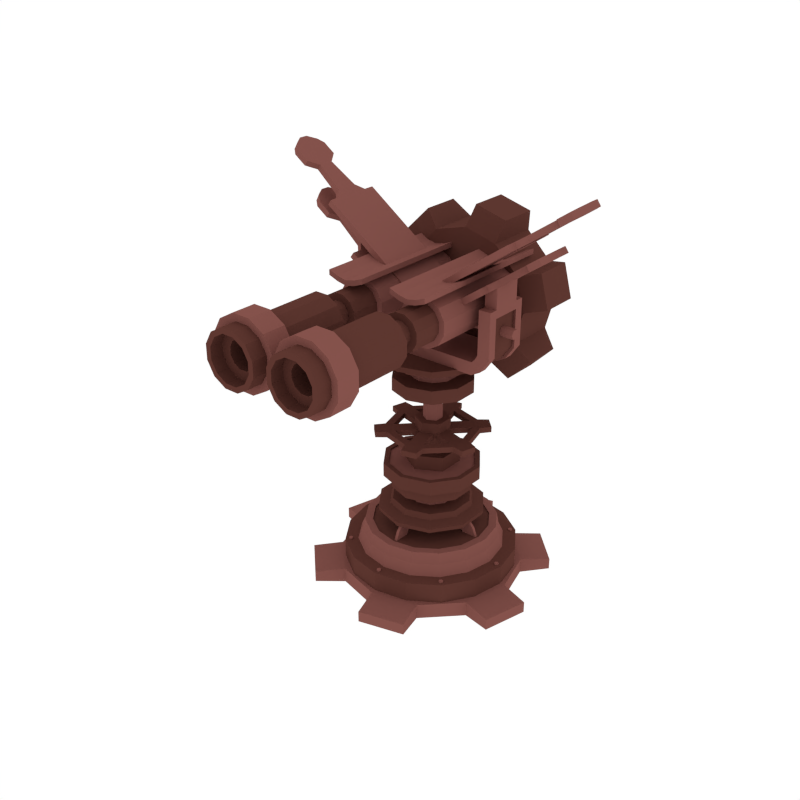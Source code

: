 # Source: Bomber_1.blend  (saved by Blender 2.79.0; exported with 4.5.12 LTS)
import bpy
from mathutils import Matrix  # noqa: F401  (used for matrix-valued properties, if any)

bpy.ops.wm.read_factory_settings(use_empty=True)
scene = bpy.context.scene
scene.name = 'Scene'

# ---- collections
col_collection_1 = bpy.data.collections.new('Collection 1'); scene.collection.children.link(col_collection_1)

# ---- materials (node trees are filled in below, after node groups)
mat_light = bpy.data.materials.new('Light')
mat_light.alpha_threshold = 0.0
mat_light.diffuse_color = (0.233, 0.08512, 0.07147, 1.0)
mat_light.roughness = 0.5
mat_dark = bpy.data.materials.new('Dark')
mat_dark.alpha_threshold = 0.0
mat_dark.diffuse_color = (0.1107, 0.03844, 0.02956, 1.0)
mat_dark.roughness = 0.5

# ---- material node trees

# ---- world
world_world = bpy.data.worlds.new('World'); scene.world = world_world
world_world.color = (1.0, 1.0, 1.0)
world_world.use_sun_shadow = False
world_world.sun_shadow_jitter_overblur = 0.0
world_world.cycles.sampling_method = 'NONE'
world_world.cycles.sample_map_resolution = 256

# ---- meshes
me_cylinder_136 = bpy.data.meshes.new('Cylinder.136')
me_cylinder_136.from_pydata([(-0.3187, -0.3363, 0.1529), (-0.3187, -0.3363, 0.167), (-0.3307, -0.3395, 0.1529), (-0.3307, -0.3395, 0.167), (-0.3395, -0.3307, 0.1529), (-0.3395, -0.3307, 0.167), (-0.3363, -0.3188, 0.1529), (-0.3363, -0.3188, 0.167), (-0.3243, -0.3155, 0.1529), (-0.3243, -0.3155, 0.167), (-0.3155, -0.3243, 0.1529), (-0.3155, -0.3243, 0.167), (0.3188, 0.3363, 0.1529), (0.3188, 0.3363, 0.167), (0.3307, 0.3395, 0.1529), (0.3307, 0.3395, 0.167), (0.3395, 0.3307, 0.1529), (0.3395, 0.3307, 0.167), (0.3363, 0.3187, 0.1529), (0.3363, 0.3187, 0.167), (0.3243, 0.3155, 0.1529), (0.3243, 0.3155, 0.167), (0.3155, 0.3243, 0.1529), (0.3155, 0.3243, 0.167), (-0.3363, 0.3187, 0.1529), (-0.3363, 0.3187, 0.167), (-0.3395, 0.3307, 0.1529), (-0.3395, 0.3307, 0.167), (-0.3307, 0.3395, 0.1529), (-0.3307, 0.3395, 0.167), (-0.3187, 0.3363, 0.1529), (-0.3187, 0.3363, 0.167), (-0.3155, 0.3243, 0.1529), (-0.3155, 0.3243, 0.167), (-0.3243, 0.3155, 0.1529), (-0.3243, 0.3155, 0.167), (0.3363, -0.3188, 0.1529), (0.3363, -0.3188, 0.167), (0.3395, -0.3307, 0.1529), (0.3395, -0.3307, 0.167), (0.3307, -0.3395, 0.1529), (0.3307, -0.3395, 0.167), (0.3187, -0.3363, 0.1529), (0.3187, -0.3363, 0.167), (0.3155, -0.3243, 0.1529), (0.3155, -0.3243, 0.167), (0.3243, -0.3155, 0.1529), (0.3243, -0.3155, 0.167), (0.01239, -0.4632, 0.1529), (0.01239, -0.4632, 0.167), (0.006193, -0.4739, 0.1529), (0.006193, -0.4739, 0.167), (-0.006194, -0.4739, 0.1529), (-0.006194, -0.4739, 0.167), (-0.01239, -0.4632, 0.1529), (-0.01239, -0.4632, 0.167), (-0.006194, -0.4524, 0.1529), (-0.006194, -0.4524, 0.167), (0.006193, -0.4524, 0.1529), (0.006193, -0.4524, 0.167), (-0.01239, 0.4632, 0.1529), (-0.01239, 0.4632, 0.167), (-0.006193, 0.4739, 0.1529), (-0.006193, 0.4739, 0.167), (0.006194, 0.4739, 0.1529), (0.006194, 0.4739, 0.167), (0.01239, 0.4632, 0.1529), (0.01239, 0.4632, 0.167), (0.006194, 0.4524, 0.1529), (0.006194, 0.4524, 0.167), (-0.006193, 0.4524, 0.1529), (-0.006193, 0.4524, 0.167), (-0.4632, -0.01239, 0.1529), (-0.4632, -0.01239, 0.167), (-0.4739, -0.006195, 0.1529), (-0.4739, -0.006195, 0.167), (-0.4739, 0.006192, 0.1529), (-0.4739, 0.006192, 0.167), (-0.4632, 0.01239, 0.1529), (-0.4632, 0.01239, 0.167), (-0.4524, 0.006192, 0.1529), (-0.4524, 0.006192, 0.167), (-0.4524, -0.006195, 0.1529), (-0.4524, -0.006195, 0.167), (0.4632, 0.01239, 0.1529), (0.4632, 0.01239, 0.167), (0.4739, 0.006192, 0.1529), (0.4739, 0.006192, 0.167), (0.4739, -0.006195, 0.1529), (0.4739, -0.006195, 0.167), (0.4632, -0.01239, 0.1529), (0.4632, -0.01239, 0.167), (0.4524, -0.006195, 0.1529), (0.4524, -0.006195, 0.167), (0.4524, 0.006192, 0.1529), (0.4524, 0.006192, 0.167), (-5.31e-09, 0.5243, -0.0436), (-5.31e-09, 0.5243, 0.0436), (0.2622, 0.4541, -0.0436), (0.2622, 0.4541, 0.0436), (0.4541, 0.2622, -0.0436), (0.4541, 0.2622, 0.0436), (0.5243, -1.916e-06, -0.0436), (0.5243, -1.916e-06, 0.0436), (0.4541, -0.2622, -0.0436), (0.4541, -0.2622, 0.0436), (0.2622, -0.4541, -0.0436), (0.2622, -0.4541, 0.0436), (7.386e-08, -0.5243, -0.0436), (7.386e-08, -0.5243, 0.0436), (-0.2622, -0.4541, -0.0436), (-0.2622, -0.4541, 0.0436), (-0.4541, -0.2622, -0.0436), (-0.4541, -0.2622, 0.0436), (-0.5243, -2.137e-06, -0.0436), (-0.5243, -2.137e-06, 0.0436), (-0.4541, 0.2622, -0.0436), (-0.4541, 0.2622, 0.0436), (-0.2622, 0.4541, -0.0436), (-0.2622, 0.4541, 0.0436), (-0.04622, 0.6884, -0.0321), (-0.04622, 0.6884, 0.0321), (0.3842, 0.573, 0.0321), (0.3842, 0.573, -0.0321), (0.573, 0.3842, -0.0321), (0.573, 0.3842, 0.0321), (0.6884, -0.04623, 0.0321), (0.6884, -0.04623, -0.0321), (0.6193, -0.3042, -0.0321), (0.6193, -0.3042, 0.0321), (0.3042, -0.6193, 0.0321), (0.3042, -0.6193, -0.0321), (0.04622, -0.6884, -0.0321), (0.04622, -0.6884, 0.0321), (-0.3842, -0.573, 0.0321), (-0.3842, -0.573, -0.0321), (-0.573, -0.3842, -0.0321), (-0.573, -0.3842, 0.0321), (-0.6884, 0.04622, 0.0321), (-0.6884, 0.04622, -0.0321), (-0.6193, 0.3042, -0.0321), (-0.6193, 0.3042, 0.0321), (-0.3042, 0.6193, 0.0321), (-0.3042, 0.6193, -0.0321), (-2.846e-10, 0.3036, 0.3691), (-4.52e-10, 0.3092, 0.395), (0.1785, 0.2456, 0.3691), (0.1818, 0.2502, 0.395), (0.2888, 0.09383, 0.3691), (0.2941, 0.09556, 0.395), (0.2888, -0.09383, 0.3691), (0.2941, -0.09557, 0.395), (0.1785, -0.2456, 0.3691), (0.1818, -0.2502, 0.395), (-2.683e-08, -0.3036, 0.3691), (-2.749e-08, -0.3093, 0.395), (-0.1785, -0.2456, 0.3691), (-0.1818, -0.2502, 0.395), (-0.2888, -0.09383, 0.3691), (-0.2941, -0.09557, 0.395), (-0.2888, 0.09383, 0.3691), (-0.2941, 0.09556, 0.395), (-0.1785, 0.2456, 0.3691), (-0.1818, 0.2502, 0.395), (0.1426, 0.1963, 0.4113), (1.534e-09, 0.2426, 0.4113), (0.2307, 0.07497, 0.4113), (0.2307, -0.07497, 0.4113), (0.1426, -0.1963, 0.4113), (-1.968e-08, -0.2426, 0.4113), (-0.1426, -0.1963, 0.4113), (-0.2307, -0.07497, 0.4113), (-0.2307, 0.07497, 0.4113), (-0.1426, 0.1963, 0.4113), (0.1334, 0.1836, 0.4409), (1.435e-09, 0.227, 0.4409), (0.2158, 0.07013, 0.4409), (0.2158, -0.07014, 0.4409), (0.1334, -0.1836, 0.4409), (-1.841e-08, -0.227, 0.4409), (-0.1334, -0.1836, 0.4409), (-0.2158, -0.07014, 0.4409), (-0.2158, 0.07013, 0.4409), (-0.1334, 0.1836, 0.4409), (0.07729, 0.1064, 0.4409), (8.314e-10, 0.1315, 0.4409), (0.1251, 0.04063, 0.4409), (0.1251, -0.04064, 0.4409), (0.07729, -0.1064, 0.4409), (-1.066e-08, -0.1315, 0.4409), (-0.07729, -0.1064, 0.4409), (-0.1251, -0.04064, 0.4409), (-0.1251, 0.04063, 0.4409), (-0.07729, 0.1064, 0.4409), (0.07729, 0.1064, 0.5145), (8.314e-10, 0.1315, 0.5145), (0.1251, 0.04063, 0.5145), (0.1251, -0.04064, 0.5145), (0.07729, -0.1064, 0.5145), (-1.066e-08, -0.1315, 0.5145), (-0.07729, -0.1064, 0.5145), (-0.1251, -0.04064, 0.5145), (-0.1251, 0.04063, 0.5145), (-0.07729, 0.1064, 0.5145), (0.1356, 0.1867, 0.5145), (1.459e-09, 0.2307, 0.5145), (0.2194, 0.0713, 0.5145), (0.2194, -0.0713, 0.5145), (0.1356, -0.1867, 0.5145), (-1.871e-08, -0.2307, 0.5145), (-0.1356, -0.1867, 0.5145), (-0.2194, -0.0713, 0.5145), (-0.2194, 0.0713, 0.5145), (-0.1356, 0.1867, 0.5145), (0.1356, 0.1867, 0.5919), (1.459e-09, 0.2307, 0.5919), (0.2194, 0.0713, 0.5919), (0.2194, -0.0713, 0.5919), (0.1356, -0.1867, 0.5919), (-1.871e-08, -0.2307, 0.5919), (-0.1356, -0.1867, 0.5919), (-0.2194, -0.0713, 0.5919), (-0.2194, 0.0713, 0.5919), (-0.1356, 0.1867, 0.5919), (0.1646, 0.2265, 0.5938), (1.77e-09, 0.28, 0.5938), (0.2663, 0.08653, 0.5938), (0.2663, -0.08653, 0.5938), (0.1646, -0.2265, 0.5938), (-2.271e-08, -0.28, 0.5938), (-0.1646, -0.2265, 0.5938), (-0.2663, -0.08653, 0.5938), (-0.2663, 0.08653, 0.5938), (-0.1646, 0.2265, 0.5938), (0.1646, 0.2265, 0.6744), (1.77e-09, 0.28, 0.6744), (0.2663, 0.08653, 0.6744), (0.2663, -0.08653, 0.6744), (0.1646, -0.2265, 0.6744), (-2.271e-08, -0.28, 0.6744), (-0.1646, -0.2265, 0.6744), (-0.2663, -0.08653, 0.6744), (-0.2663, 0.08653, 0.6744), (-0.1646, 0.2265, 0.6744), (0.1472, 0.2026, 0.6744), (1.583e-09, 0.2504, 0.6744), (0.2381, 0.07738, 0.6744), (0.2381, -0.07738, 0.6744), (0.1472, -0.2026, 0.6744), (-2.031e-08, -0.2504, 0.6744), (-0.1472, -0.2026, 0.6744), (-0.2381, -0.07738, 0.6744), (-0.2381, 0.07738, 0.6744), (-0.1472, 0.2026, 0.6744), (0.1472, 0.2026, 0.666), (1.583e-09, 0.2504, 0.666), (0.2381, 0.07738, 0.666), (0.2381, -0.07738, 0.666), (0.1472, -0.2026, 0.666), (-2.031e-08, -0.2504, 0.666), (-0.1472, -0.2026, 0.666), (-0.2381, -0.07738, 0.666), (-0.2381, 0.07738, 0.666), (-0.1472, 0.2026, 0.666), (0.008337, -0.3187, 0.2775), (0.008337, -0.2498, 0.3951), (-0.008337, -0.3187, 0.2775), (-0.008337, -0.2498, 0.3951), (0.008337, -0.229, 0.2775), (0.008337, -0.1602, 0.3951), (-0.008337, -0.229, 0.2775), (-0.008337, -0.1602, 0.3951), (0.008337, -0.2467, 0.3817), (-0.008337, -0.2467, 0.3817), (-0.008337, -0.157, 0.3817), (0.008337, -0.157, 0.3817), (-0.008337, -0.2981, 0.3296), (-0.008337, -0.2084, 0.3296), (0.008337, -0.2084, 0.3296), (0.008337, -0.2981, 0.3296), (0.3187, 0.008335, 0.2775), (0.2498, 0.008335, 0.3951), (0.3187, -0.008339, 0.2775), (0.2498, -0.008339, 0.3951), (0.229, 0.008335, 0.2775), (0.1602, 0.008335, 0.3951), (0.229, -0.008339, 0.2775), (0.1602, -0.008339, 0.3951), (0.2467, 0.008335, 0.3817), (0.2467, -0.008339, 0.3817), (0.157, -0.008339, 0.3817), (0.157, 0.008335, 0.3817), (0.2981, -0.008339, 0.3296), (0.2084, -0.008339, 0.3296), (0.2084, 0.008335, 0.3296), (0.2981, 0.008335, 0.3296), (-0.008337, 0.3187, 0.2775), (-0.008337, 0.2498, 0.3951), (0.008337, 0.3187, 0.2775), (0.008337, 0.2498, 0.3951), (-0.008337, 0.229, 0.2775), (-0.008337, 0.1601, 0.3951), (0.008337, 0.229, 0.2775), (0.008337, 0.1601, 0.3951), (-0.008337, 0.2467, 0.3817), (0.008337, 0.2467, 0.3817), (0.008337, 0.157, 0.3817), (-0.008337, 0.157, 0.3817), (0.008337, 0.2981, 0.3296), (0.008337, 0.2084, 0.3296), (-0.008337, 0.2084, 0.3296), (-0.008337, 0.2981, 0.3296), (-0.3187, -0.008339, 0.2775), (-0.2498, -0.008339, 0.3951), (-0.3187, 0.008335, 0.2775), (-0.2498, 0.008335, 0.3951), (-0.229, -0.008339, 0.2775), (-0.1602, -0.008339, 0.3951), (-0.229, 0.008335, 0.2775), (-0.1602, 0.008335, 0.3951), (-0.2467, -0.008339, 0.3817), (-0.2467, 0.008335, 0.3817), (-0.157, 0.008335, 0.3817), (-0.157, -0.008339, 0.3817), (-0.2981, 0.008335, 0.3296), (-0.2084, 0.008335, 0.3296), (-0.2084, -0.008339, 0.3296), (-0.2981, -0.008339, 0.3296), (0.0, 0.4957, -0.02601), (0.0, 0.4957, 0.1584), (0.1897, 0.4579, -0.02601), (0.1897, 0.4579, 0.1584), (0.3505, 0.3505, -0.02601), (0.3505, 0.3505, 0.1584), (0.4579, 0.1897, -0.02601), (0.4579, 0.1897, 0.1584), (0.4957, -1.929e-06, -0.02601), (0.4957, -1.929e-06, 0.1584), (0.4579, -0.1897, -0.02601), (0.4579, -0.1897, 0.1584), (0.3505, -0.3505, -0.02601), (0.3505, -0.3505, 0.1584), (0.1897, -0.4579, -0.02601), (0.1897, -0.4579, 0.1584), (7.485e-08, -0.4957, -0.02601), (7.485e-08, -0.4957, 0.1584), (-0.1897, -0.4579, -0.02601), (-0.1897, -0.4579, 0.1584), (-0.3505, -0.3505, -0.02601), (-0.3505, -0.3505, 0.1584), (-0.4579, -0.1897, -0.02601), (-0.4579, -0.1897, 0.1584), (-0.4957, -1.901e-06, -0.02601), (-0.4957, -1.901e-06, 0.1584), (-0.4579, 0.1897, -0.02601), (-0.4579, 0.1897, 0.1584), (-0.3505, 0.3505, -0.02601), (-0.3505, 0.3505, 0.1584), (-0.1897, 0.4579, -0.02601), (-0.1897, 0.4579, 0.1584), (0.1609, 0.3885, 0.1589), (0.0, 0.4205, 0.1589), (0.2974, 0.2974, 0.1589), (0.3885, 0.1609, 0.1589), (0.4206, -1.926e-06, 0.1589), (0.3885, -0.1609, 0.1589), (0.2974, -0.2974, 0.1589), (0.1609, -0.3885, 0.1589), (6.35e-08, -0.4206, 0.1589), (-0.1609, -0.3885, 0.1589), (-0.2974, -0.2974, 0.1589), (-0.3885, -0.1609, 0.1589), (-0.4206, -1.902e-06, 0.1589), (-0.3885, 0.1609, 0.1589), (-0.2974, 0.2974, 0.1589), (-0.1609, 0.3885, 0.1589), (0.1502, 0.3626, 0.2191), (-2.006e-10, 0.3925, 0.2191), (0.2775, 0.2775, 0.2191), (0.3626, 0.1502, 0.2191), (0.3925, -1.925e-06, 0.2191), (0.3626, -0.1502, 0.2191), (0.2775, -0.2775, 0.2191), (0.1502, -0.3626, 0.2191), (5.907e-08, -0.3925, 0.2191), (-0.1502, -0.3626, 0.2191), (-0.2775, -0.2775, 0.2191), (-0.3626, -0.1502, 0.2191), (-0.3925, -1.903e-06, 0.2191), (-0.3626, 0.1502, 0.2191), (-0.2775, 0.2775, 0.2191), (-0.1502, 0.3626, 0.2191), (0.1456, 0.3514, 0.2863), (-3.105e-12, 0.3804, 0.2863), (0.269, 0.269, 0.2863), (0.3514, 0.1456, 0.2863), (0.3804, -1.924e-06, 0.2863), (0.3514, -0.1456, 0.2863), (0.269, -0.269, 0.2863), (0.1456, -0.3514, 0.2863), (5.743e-08, -0.3804, 0.2863), (-0.1456, -0.3514, 0.2863), (-0.269, -0.269, 0.2863), (-0.3514, -0.1456, 0.2863), (-0.3804, -1.903e-06, 0.2863), (-0.3514, 0.1456, 0.2863), (-0.269, 0.269, 0.2863), (-0.1456, 0.3514, 0.2863), (0.1285, 0.3103, 0.2863), (-2.742e-12, 0.3359, 0.2863), (0.2375, 0.2375, 0.2863), (0.3103, 0.1285, 0.2863), (0.3359, -1.922e-06, 0.2863), (0.3103, -0.1285, 0.2863), (0.2375, -0.2375, 0.2863), (0.1285, -0.3103, 0.2863), (5.072e-08, -0.3359, 0.2863), (-0.1285, -0.3103, 0.2863), (-0.2375, -0.2375, 0.2863), (-0.3103, -0.1285, 0.2863), (-0.3359, -1.903e-06, 0.2863), (-0.3103, 0.1285, 0.2863), (-0.2375, 0.2375, 0.2863), (-0.1285, 0.3103, 0.2863), (0.1285, 0.3103, 0.2791), (-2.742e-12, 0.3359, 0.2791), (0.2375, 0.2375, 0.2791), (0.3103, 0.1285, 0.2791), (0.3359, -1.922e-06, 0.2791), (0.3103, -0.1285, 0.2791), (0.2375, -0.2375, 0.2791), (0.1285, -0.3103, 0.2791), (5.072e-08, -0.3359, 0.2791), (-0.1285, -0.3103, 0.2791), (-0.2375, -0.2375, 0.2791), (-0.3103, -0.1285, 0.2791), (-0.3359, -1.903e-06, 0.2791), (-0.3103, 0.1285, 0.2791), (-0.2375, 0.2375, 0.2791), (-0.1285, 0.3103, 0.2791)], [], [(0, 1, 3, 2), (2, 3, 5, 4), (4, 5, 7, 6), (6, 7, 9, 8), (3, 1, 11, 9, 7, 5), (8, 9, 11, 10), (10, 11, 1, 0), (12, 13, 15, 14), (14, 15, 17, 16), (16, 17, 19, 18), (18, 19, 21, 20), (15, 13, 23, 21, 19, 17), (20, 21, 23, 22), (22, 23, 13, 12), (24, 25, 27, 26), (26, 27, 29, 28), (28, 29, 31, 30), (30, 31, 33, 32), (27, 25, 35, 33, 31, 29), (32, 33, 35, 34), (34, 35, 25, 24), (36, 37, 39, 38), (38, 39, 41, 40), (40, 41, 43, 42), (42, 43, 45, 44), (39, 37, 47, 45, 43, 41), (44, 45, 47, 46), (46, 47, 37, 36), (48, 49, 51, 50), (50, 51, 53, 52), (52, 53, 55, 54), (54, 55, 57, 56), (51, 49, 59, 57, 55, 53), (56, 57, 59, 58), (58, 59, 49, 48), (60, 61, 63, 62), (62, 63, 65, 64), (64, 65, 67, 66), (66, 67, 69, 68), (63, 61, 71, 69, 67, 65), (68, 69, 71, 70), (70, 71, 61, 60), (72, 73, 75, 74), (74, 75, 77, 76), (76, 77, 79, 78), (78, 79, 81, 80), (75, 73, 83, 81, 79, 77), (80, 81, 83, 82), (82, 83, 73, 72), (84, 85, 87, 86), (86, 87, 89, 88), (88, 89, 91, 90), (90, 91, 93, 92), (87, 85, 95, 93, 91, 89), (92, 93, 95, 94), (94, 95, 85, 84), (96, 97, 99, 98), (115, 117, 141, 138), (100, 101, 103, 102), (110, 111, 134, 135), (104, 105, 107, 106), (101, 100, 124, 125), (108, 109, 111, 110), (116, 114, 139, 140), (112, 113, 115, 114), (119, 97, 121, 142), (99, 97, 119, 117, 115, 113, 111, 109, 107, 105, 103, 101), (116, 117, 119, 118), (99, 101, 125, 122), (96, 98, 100, 102, 104, 106, 108, 110, 112, 114, 116, 118), (123, 122, 125, 124), (127, 126, 129, 128), (131, 130, 133, 132), (135, 134, 137, 136), (139, 138, 141, 140), (143, 142, 121, 120), (112, 110, 135, 136), (106, 107, 130, 131), (117, 116, 140, 141), (111, 113, 137, 134), (108, 106, 131, 132), (102, 103, 126, 127), (113, 112, 136, 137), (97, 96, 120, 121), (107, 109, 133, 130), (104, 102, 127, 128), (98, 99, 122, 123), (109, 108, 132, 133), (118, 119, 142, 143), (103, 105, 129, 126), (100, 98, 123, 124), (96, 118, 143, 120), (105, 104, 128, 129), (114, 115, 138, 139), (144, 145, 147, 146), (146, 147, 149, 148), (148, 149, 151, 150), (150, 151, 153, 152), (152, 153, 155, 154), (154, 155, 157, 156), (156, 157, 159, 158), (158, 159, 161, 160), (159, 157, 170, 171), (160, 161, 163, 162), (162, 163, 145, 144), (144, 146, 148, 150, 152, 154, 156, 158, 160, 162), (172, 171, 181, 182), (157, 155, 169, 170), (155, 153, 168, 169), (153, 151, 167, 168), (147, 145, 165, 164), (151, 149, 166, 167), (149, 147, 164, 166), (145, 163, 173, 165), (163, 161, 172, 173), (161, 159, 171, 172), (177, 176, 186, 187), (169, 168, 178, 179), (166, 164, 174, 176), (173, 172, 182, 183), (170, 169, 179, 180), (167, 166, 176, 177), (165, 173, 183, 175), (171, 170, 180, 181), (168, 167, 177, 178), (164, 165, 175, 174), (191, 190, 200, 201), (175, 183, 193, 185), (181, 180, 190, 191), (178, 177, 187, 188), (174, 175, 185, 184), (182, 181, 191, 192), (179, 178, 188, 189), (176, 174, 184, 186), (183, 182, 192, 193), (180, 179, 189, 190), (198, 197, 207, 208), (188, 187, 197, 198), (184, 185, 195, 194), (192, 191, 201, 202), (189, 188, 198, 199), (186, 184, 194, 196), (193, 192, 202, 203), (190, 189, 199, 200), (187, 186, 196, 197), (185, 193, 203, 195), (204, 205, 215, 214), (194, 195, 205, 204), (202, 201, 211, 212), (199, 198, 208, 209), (196, 194, 204, 206), (203, 202, 212, 213), (200, 199, 209, 210), (197, 196, 206, 207), (195, 203, 213, 205), (201, 200, 210, 211), (222, 221, 231, 232), (212, 211, 221, 222), (209, 208, 218, 219), (206, 204, 214, 216), (213, 212, 222, 223), (210, 209, 219, 220), (207, 206, 216, 217), (205, 213, 223, 215), (211, 210, 220, 221), (208, 207, 217, 218), (229, 228, 238, 239), (219, 218, 228, 229), (216, 214, 224, 226), (223, 222, 232, 233), (220, 219, 229, 230), (217, 216, 226, 227), (215, 223, 233, 225), (221, 220, 230, 231), (218, 217, 227, 228), (214, 215, 225, 224), (241, 240, 250, 251), (226, 224, 234, 236), (233, 232, 242, 243), (230, 229, 239, 240), (227, 226, 236, 237), (225, 233, 243, 235), (231, 230, 240, 241), (228, 227, 237, 238), (224, 225, 235, 234), (232, 231, 241, 242), (248, 247, 257, 258), (238, 237, 247, 248), (234, 235, 245, 244), (242, 241, 251, 252), (239, 238, 248, 249), (236, 234, 244, 246), (243, 242, 252, 253), (240, 239, 249, 250), (237, 236, 246, 247), (235, 243, 253, 245), (254, 255, 263, 262, 261, 260, 259, 258, 257, 256), (244, 245, 255, 254), (252, 251, 261, 262), (249, 248, 258, 259), (246, 244, 254, 256), (253, 252, 262, 263), (250, 249, 259, 260), (247, 246, 256, 257), (245, 253, 263, 255), (251, 250, 260, 261), (272, 265, 267, 273), (273, 267, 271, 274), (274, 271, 269, 275), (275, 269, 265, 272), (264, 279, 276, 266), (271, 267, 265, 269), (278, 275, 272, 279), (277, 274, 275, 278), (276, 273, 274, 277), (279, 272, 273, 276), (266, 276, 277, 270), (270, 277, 278, 268), (268, 278, 279, 264), (288, 281, 283, 289), (289, 283, 287, 290), (290, 287, 285, 291), (291, 285, 281, 288), (280, 295, 292, 282), (287, 283, 281, 285), (294, 291, 288, 295), (293, 290, 291, 294), (292, 289, 290, 293), (295, 288, 289, 292), (282, 292, 293, 286), (286, 293, 294, 284), (284, 294, 295, 280), (304, 297, 299, 305), (305, 299, 303, 306), (306, 303, 301, 307), (307, 301, 297, 304), (296, 311, 308, 298), (303, 299, 297, 301), (310, 307, 304, 311), (309, 306, 307, 310), (308, 305, 306, 309), (311, 304, 305, 308), (298, 308, 309, 302), (302, 309, 310, 300), (300, 310, 311, 296), (320, 313, 315, 321), (321, 315, 319, 322), (322, 319, 317, 323), (323, 317, 313, 320), (312, 327, 324, 314), (319, 315, 313, 317), (326, 323, 320, 327), (325, 322, 323, 326), (324, 321, 322, 325), (327, 320, 321, 324), (314, 324, 325, 318), (318, 325, 326, 316), (316, 326, 327, 312), (328, 329, 331, 330), (330, 331, 333, 332), (332, 333, 335, 334), (334, 335, 337, 336), (336, 337, 339, 338), (338, 339, 341, 340), (340, 341, 343, 342), (342, 343, 345, 344), (344, 345, 347, 346), (346, 347, 349, 348), (348, 349, 351, 350), (350, 351, 353, 352), (352, 353, 355, 354), (354, 355, 357, 356), (335, 333, 362, 363), (356, 357, 359, 358), (358, 359, 329, 328), (328, 330, 332, 334, 336, 338, 340, 342, 344, 346, 348, 350, 352, 354, 356, 358), (373, 372, 388, 389), (345, 343, 367, 368), (331, 329, 361, 360), (355, 353, 372, 373), (341, 339, 365, 366), (351, 349, 370, 371), (329, 359, 375, 361), (337, 335, 363, 364), (347, 345, 368, 369), (357, 355, 373, 374), (333, 331, 360, 362), (343, 341, 366, 367), (353, 351, 371, 372), (339, 337, 364, 365), (349, 347, 369, 370), (359, 357, 374, 375), (379, 378, 394, 395), (366, 365, 381, 382), (374, 373, 389, 390), (367, 366, 382, 383), (375, 374, 390, 391), (368, 367, 383, 384), (360, 361, 377, 376), (361, 375, 391, 377), (369, 368, 384, 385), (362, 360, 376, 378), (370, 369, 385, 386), (363, 362, 378, 379), (371, 370, 386, 387), (364, 363, 379, 380), (372, 371, 387, 388), (365, 364, 380, 381), (397, 396, 412, 413), (387, 386, 402, 403), (380, 379, 395, 396), (388, 387, 403, 404), (381, 380, 396, 397), (389, 388, 404, 405), (382, 381, 397, 398), (390, 389, 405, 406), (383, 382, 398, 399), (391, 390, 406, 407), (384, 383, 399, 400), (376, 377, 393, 392), (377, 391, 407, 393), (385, 384, 400, 401), (378, 376, 392, 394), (386, 385, 401, 402), (418, 417, 433, 434), (405, 404, 420, 421), (398, 397, 413, 414), (406, 405, 421, 422), (399, 398, 414, 415), (407, 406, 422, 423), (400, 399, 415, 416), (392, 393, 409, 408), (393, 407, 423, 409), (401, 400, 416, 417), (394, 392, 408, 410), (402, 401, 417, 418), (395, 394, 410, 411), (403, 402, 418, 419), (396, 395, 411, 412), (404, 403, 419, 420), (424, 425, 439, 438, 437, 436, 435, 434, 433, 432, 431, 430, 429, 428, 427, 426), (411, 410, 426, 427), (419, 418, 434, 435), (412, 411, 427, 428), (420, 419, 435, 436), (413, 412, 428, 429), (421, 420, 436, 437), (414, 413, 429, 430), (422, 421, 437, 438), (415, 414, 430, 431), (423, 422, 438, 439), (416, 415, 431, 432), (408, 409, 425, 424), (409, 423, 439, 425), (417, 416, 432, 433), (410, 408, 424, 426)])
me_cylinder_136.polygons.foreach_set('material_index', [0, 0, 0, 0, 0, 0, 0, 0, 0, 0, 0, 0, 0, 0, 0, 0, 0, 0, 0, 0, 0, 0, 0, 0, 0, 0, 0, 0, 0, 0, 0, 0, 0, 0, 0, 0, 0, 0, 0, 0, 0, 0, 0, 0, 0, 0, 0, 0, 0, 0, 0, 0, 0, 0, 0, 0, 0, 0, 0, 0, 0, 0, 0, 0, 0, 0, 0, 0, 0, 0, 0, 0, 0, 0, 0, 0, 0, 0, 0, 0, 0, 0, 0, 0, 0, 0, 0, 0, 0, 0, 0, 0, 0, 0, 1, 1, 1, 1, 1, 1, 1, 1, 1, 1, 1, 1, 1, 1, 1, 1, 1, 1, 1, 1, 1, 1, 1, 1, 1, 1, 1, 1, 1, 1, 1, 1, 0, 1, 1, 1, 1, 1, 1, 1, 1, 1, 1, 0, 0, 0, 0, 0, 0, 0, 0, 0, 1, 1, 1, 1, 1, 1, 1, 1, 1, 1, 1, 1, 1, 1, 1, 1, 1, 1, 1, 1, 1, 1, 1, 1, 1, 1, 1, 1, 1, 1, 1, 1, 1, 1, 1, 1, 1, 1, 1, 1, 1, 1, 1, 1, 1, 1, 1, 1, 1, 1, 0, 1, 1, 1, 1, 1, 1, 1, 1, 1, 0, 0, 0, 0, 0, 0, 0, 0, 0, 0, 0, 0, 0, 0, 0, 0, 0, 0, 0, 0, 0, 0, 0, 0, 0, 0, 0, 0, 0, 0, 0, 0, 0, 0, 0, 0, 0, 0, 0, 0, 0, 0, 0, 0, 0, 0, 0, 0, 0, 0, 0, 0, 1, 1, 1, 1, 1, 1, 1, 1, 1, 1, 1, 1, 1, 1, 1, 1, 1, 1, 0, 1, 1, 1, 1, 1, 1, 1, 1, 1, 1, 1, 1, 1, 1, 1, 0, 0, 0, 0, 0, 0, 0, 0, 0, 0, 0, 0, 0, 0, 0, 0, 0, 0, 0, 0, 0, 0, 0, 0, 0, 0, 0, 0, 0, 0, 0, 0, 0, 0, 0, 0, 0, 0, 0, 0, 0, 0, 0, 0, 0, 0, 0, 0, 1, 0, 0, 0, 0, 0, 0, 0, 0, 0, 0, 0, 0, 0, 0, 0])
me_cylinder_136.materials.append(mat_light)
me_cylinder_136.materials.append(mat_dark)
me_cylinder_136.use_remesh_preserve_volume = False
me_cylinder_136.use_remesh_preserve_attributes = False
me_cylinder_136.use_mirror_vertex_groups = False
me_cylinder_136.update()
me_cylinder_200 = bpy.data.meshes.new('Cylinder.200')
me_cylinder_200.from_pydata([(-4.98e-08, 0.2542, -0.3865), (-4.98e-08, 0.5579, -0.3865), (0.1929, 0.2542, -0.3348), (0.1929, 0.5579, -0.3348), (0.3342, 0.2542, -0.1936), (0.3342, 0.5579, -0.1936), (0.3859, 0.2542, -0.0006191), (0.3859, 0.5579, -0.0006193), (0.3342, 0.2542, 0.1923), (0.3342, 0.5579, 0.1923), (0.1929, 0.2542, 0.3336), (0.1929, 0.5579, 0.3336), (8.468e-09, 0.2542, 0.3853), (8.468e-09, 0.5579, 0.3853), (-0.1929, 0.2542, 0.3336), (-0.1929, 0.5579, 0.3336), (-0.3342, 0.2542, 0.1923), (-0.3342, 0.5579, 0.1923), (-0.3859, 0.2542, -0.000619), (-0.3859, 0.5579, -0.000619), (-0.3342, 0.2542, -0.1936), (-0.3342, 0.5579, -0.1936), (-0.1929, 0.2542, -0.3348), (-0.1929, 0.5579, -0.3348), (-0.03402, 0.2943, -0.5072), (-0.03402, 0.5178, -0.5072), (0.2828, 0.5178, -0.4224), (0.2828, 0.2943, -0.4224), (0.4217, 0.2943, -0.2834), (0.4217, 0.5178, -0.2834), (0.5066, 0.5178, 0.0334), (0.5066, 0.2943, 0.0334), (0.4558, 0.2943, 0.2232), (0.4558, 0.5178, 0.2232), (0.2238, 0.5178, 0.4551), (0.2238, 0.2943, 0.4551), (0.03402, 0.2943, 0.506), (0.03402, 0.5178, 0.506), (-0.2828, 0.5178, 0.4211), (-0.2828, 0.2943, 0.4211), (-0.4217, 0.2943, 0.2822), (-0.4217, 0.5178, 0.2822), (-0.5066, 0.5178, -0.03464), (-0.5066, 0.2943, -0.03464), (-0.4558, 0.2943, -0.2245), (-0.4558, 0.5178, -0.2245), (-0.2238, 0.5178, -0.4564), (-0.2238, 0.2943, -0.4564), (-0.3036, -0.4667, 0.2552), (-0.3036, 0.4428, 0.2552), (-0.08802, -0.4667, 0.2554), (-0.08802, 0.4428, 0.2554), (-0.3036, -0.4667, 0.2842), (-0.08802, -0.4667, 0.2844), (-0.08802, 0.4428, 0.2844), (-0.3036, 0.4428, 0.2842), (-0.2497, -0.4667, 0.235), (-0.1958, -0.4667, 0.2239), (-0.1419, -0.4667, 0.2351), (-0.1419, 0.4428, 0.2351), (-0.1958, 0.4428, 0.2239), (-0.2497, 0.4428, 0.235), (-0.2497, -0.4667, 0.264), (-0.1958, -0.4667, 0.2529), (-0.1419, -0.4667, 0.2641), (-0.1419, 0.4428, 0.2641), (-0.1958, 0.4428, 0.2529), (-0.2497, 0.4428, 0.264), (0.2332, -0.3479, 0.2297), (0.2332, 0.3241, 0.2297), (0.1613, -0.3479, 0.2299), (0.1613, 0.3241, 0.2299), (0.099, -0.3479, 0.1942), (0.099, 0.3241, 0.1942), (0.06287, -0.3479, 0.1321), (0.06287, 0.3241, 0.1321), (0.06263, -0.3479, 0.06025), (0.06263, 0.3241, 0.06025), (0.09834, -0.3479, -0.002093), (0.09834, 0.3241, -0.002093), (0.1604, -0.3479, -0.03822), (0.1604, 0.3241, -0.03822), (0.2323, -0.3479, -0.03847), (0.2323, 0.3241, -0.03847), (0.2946, -0.3479, -0.002751), (0.2946, 0.3241, -0.002751), (0.3308, -0.3479, 0.05935), (0.3308, 0.3241, 0.05935), (0.331, -0.3479, 0.1312), (0.331, 0.3241, 0.1312), (0.2953, -0.3479, 0.1935), (0.2953, 0.3241, 0.1935), (0.2248, -0.3479, 0.1986), (0.1696, -0.3479, 0.1988), (0.1217, -0.3479, 0.1714), (0.0939, -0.3479, 0.1237), (0.09371, -0.3479, 0.06847), (0.1212, -0.3479, 0.02057), (0.1689, -0.3479, -0.007195), (0.2241, -0.3479, -0.00738), (0.272, -0.3479, 0.02006), (0.2997, -0.3479, 0.06777), (0.2999, -0.3479, 0.123), (0.2725, -0.3479, 0.1709), (0.2248, -0.5187, 0.1986), (0.1696, -0.5187, 0.1988), (0.1217, -0.5187, 0.1714), (0.0939, -0.5187, 0.1237), (0.09371, -0.5187, 0.06847), (0.1212, -0.5187, 0.02057), (0.1689, -0.5187, -0.007195), (0.2241, -0.5187, -0.00738), (0.272, -0.5187, 0.02006), (0.2997, -0.5187, 0.06777), (0.2999, -0.5187, 0.123), (0.2725, -0.5187, 0.1709), (0.2141, -0.5187, 0.1595), (0.1799, -0.5187, 0.1597), (0.1502, -0.5187, 0.1426), (0.133, -0.5187, 0.1131), (0.1329, -0.5187, 0.07882), (0.1499, -0.5187, 0.04911), (0.1795, -0.5187, 0.03189), (0.2137, -0.5187, 0.03178), (0.2434, -0.5187, 0.0488), (0.2606, -0.5187, 0.07839), (0.2608, -0.5187, 0.1126), (0.2437, -0.5187, 0.1423), (0.2141, -0.636, 0.1595), (0.1799, -0.636, 0.1597), (0.1502, -0.636, 0.1426), (0.133, -0.636, 0.1131), (0.1329, -0.636, 0.07882), (0.1499, -0.636, 0.04911), (0.1795, -0.636, 0.03189), (0.2137, -0.636, 0.03178), (0.2434, -0.636, 0.0488), (0.2606, -0.636, 0.07839), (0.2608, -0.636, 0.1126), (0.2437, -0.636, 0.1423), (0.3005, -0.636, 0.1987), (0.3381, -0.636, 0.1331), (0.3379, -0.636, 0.05741), (0.2998, -0.636, -0.007989), (0.2342, -0.636, -0.0456), (0.1585, -0.636, -0.04535), (0.0931, -0.636, -0.007296), (0.05549, -0.636, 0.05836), (0.05574, -0.636, 0.134), (0.0938, -0.636, 0.1994), (0.1595, -0.636, 0.237), (0.2351, -0.636, 0.2368), (0.3051, -0.4667, 0.2552), (0.3051, 0.4428, 0.2552), (0.08947, -0.4667, 0.2554), (0.08947, 0.4428, 0.2554), (0.3051, -0.4667, 0.2842), (0.08947, -0.4667, 0.2844), (0.08947, 0.4428, 0.2844), (0.3051, 0.4428, 0.2842), (0.2512, -0.4667, 0.235), (0.1973, -0.4667, 0.2239), (0.1434, -0.4667, 0.2351), (0.1434, 0.4428, 0.2351), (0.1973, 0.4428, 0.2239), (0.2512, 0.4428, 0.235), (0.2512, -0.4667, 0.264), (0.1973, -0.4667, 0.2529), (0.1434, -0.4667, 0.2641), (0.1434, 0.4428, 0.2641), (0.1973, 0.4428, 0.2529), (0.2512, 0.4428, 0.264), (0.3005, -1.029, 0.1987), (0.3381, -1.029, 0.1331), (0.3379, -1.029, 0.05741), (0.2998, -1.029, -0.007989), (0.2342, -1.029, -0.0456), (0.1585, -1.029, -0.04535), (0.0931, -1.029, -0.007296), (0.05549, -1.029, 0.05836), (0.05574, -1.029, 0.134), (0.0938, -1.029, 0.1994), (0.1595, -1.029, 0.237), (0.2351, -1.029, 0.2368), (0.3393, -1.029, 0.2373), (0.391, -1.029, 0.1471), (0.3906, -1.029, 0.04309), (0.3384, -1.029, -0.04678), (0.2481, -1.029, -0.09846), (0.1442, -1.029, -0.09811), (0.05432, -1.029, -0.04582), (0.002637, -1.029, 0.04439), (0.002985, -1.029, 0.1484), (0.05527, -1.029, 0.2382), (0.1455, -1.029, 0.2899), (0.2494, -1.029, 0.2895), (0.3393, -1.164, 0.2373), (0.391, -1.164, 0.1471), (0.3906, -1.164, 0.04309), (0.3384, -1.164, -0.04678), (0.2481, -1.164, -0.09846), (0.1442, -1.164, -0.09811), (0.05432, -1.164, -0.04582), (0.002637, -1.164, 0.04439), (0.002985, -1.164, 0.1484), (0.05527, -1.164, 0.2382), (0.1455, -1.164, 0.2899), (0.2494, -1.164, 0.2895), (0.3106, -1.161, 0.2075), (0.3514, -1.161, 0.1363), (0.3512, -1.161, 0.05416), (0.3099, -1.161, -0.01681), (0.2386, -1.161, -0.05762), (0.1565, -1.161, -0.05734), (0.08558, -1.161, -0.01605), (0.04477, -1.161, 0.05518), (0.04505, -1.161, 0.1373), (0.08634, -1.161, 0.2082), (0.1576, -1.161, 0.2491), (0.2397, -1.161, 0.2488), (0.3106, -1.25, 0.2075), (0.3514, -1.25, 0.1363), (0.3512, -1.25, 0.05416), (0.3099, -1.25, -0.01681), (0.2386, -1.25, -0.05762), (0.1565, -1.25, -0.05734), (0.08558, -1.25, -0.01605), (0.04477, -1.25, 0.05518), (0.04505, -1.25, 0.1373), (0.08634, -1.25, 0.2082), (0.1576, -1.25, 0.2491), (0.2397, -1.25, 0.2488), (0.2894, -1.25, 0.1864), (0.3225, -1.25, 0.1286), (0.3223, -1.25, 0.06199), (0.2888, -1.25, 0.00441), (0.231, -1.25, -0.02871), (0.1644, -1.25, -0.02848), (0.1068, -1.25, 0.005021), (0.07368, -1.25, 0.06283), (0.07391, -1.25, 0.1294), (0.1074, -1.25, 0.187), (0.1652, -1.25, 0.2201), (0.2318, -1.25, 0.2199), (0.2894, -1.176, 0.1864), (0.3225, -1.176, 0.1286), (0.3223, -1.176, 0.06199), (0.2888, -1.176, 0.00441), (0.231, -1.176, -0.02871), (0.1644, -1.176, -0.02848), (0.1068, -1.176, 0.005021), (0.07368, -1.176, 0.06283), (0.07391, -1.176, 0.1294), (0.1074, -1.176, 0.187), (0.1652, -1.176, 0.2201), (0.2318, -1.176, 0.2199), (0.2544, -1.172, 0.1516), (0.2748, -1.172, 0.116), (0.2746, -1.172, 0.07494), (0.254, -1.172, 0.03945), (0.2184, -1.172, 0.01905), (0.1773, -1.172, 0.01918), (0.1418, -1.172, 0.03983), (0.1214, -1.172, 0.07545), (0.1216, -1.172, 0.1165), (0.1422, -1.172, 0.152), (0.1778, -1.172, 0.1724), (0.2189, -1.172, 0.1723), (0.2544, -0.9933, 0.1516), (0.2748, -0.9933, 0.116), (0.2746, -0.9933, 0.07494), (0.254, -0.9933, 0.03945), (0.2184, -0.9933, 0.01905), (0.1773, -0.9933, 0.01918), (0.1418, -0.9933, 0.03983), (0.1214, -0.9933, 0.07545), (0.1216, -0.9933, 0.1165), (0.1422, -0.9933, 0.152), (0.1778, -0.9933, 0.1724), (0.2189, -0.9933, 0.1723), (-0.1609, -0.3479, 0.2297), (-0.1609, 0.3241, 0.2297), (-0.2328, -0.3479, 0.2299), (-0.2328, 0.3241, 0.2299), (-0.2951, -0.3479, 0.1942), (-0.2951, 0.3241, 0.1942), (-0.3313, -0.3479, 0.1321), (-0.3313, 0.3241, 0.1321), (-0.3315, -0.3479, 0.06025), (-0.3315, 0.3241, 0.06025), (-0.2958, -0.3479, -0.002093), (-0.2958, 0.3241, -0.002093), (-0.2337, -0.3479, -0.03822), (-0.2337, 0.3241, -0.03822), (-0.1618, -0.3479, -0.03847), (-0.1618, 0.3241, -0.03847), (-0.0995, -0.3479, -0.002751), (-0.0995, 0.3241, -0.002751), (-0.06337, -0.3479, 0.05935), (-0.06337, 0.3241, 0.05935), (-0.06313, -0.3479, 0.1312), (-0.06313, 0.3241, 0.1312), (-0.09884, -0.3479, 0.1935), (-0.09884, 0.3241, 0.1935), (-0.1694, -0.3479, 0.1986), (-0.2246, -0.3479, 0.1988), (-0.2725, -0.3479, 0.1714), (-0.3002, -0.3479, 0.1237), (-0.3004, -0.3479, 0.06847), (-0.273, -0.3479, 0.02057), (-0.2253, -0.3479, -0.007195), (-0.1701, -0.3479, -0.00738), (-0.1222, -0.3479, 0.02006), (-0.0944, -0.3479, 0.06777), (-0.09422, -0.3479, 0.123), (-0.1217, -0.3479, 0.1709), (-0.1694, -0.5187, 0.1986), (-0.2246, -0.5187, 0.1988), (-0.2725, -0.5187, 0.1714), (-0.3002, -0.5187, 0.1237), (-0.3004, -0.5187, 0.06847), (-0.273, -0.5187, 0.02057), (-0.2253, -0.5187, -0.007195), (-0.1701, -0.5187, -0.00738), (-0.1222, -0.5187, 0.02006), (-0.0944, -0.5187, 0.06777), (-0.09422, -0.5187, 0.123), (-0.1217, -0.5187, 0.1709), (-0.18, -0.5187, 0.1595), (-0.2142, -0.5187, 0.1597), (-0.2439, -0.5187, 0.1426), (-0.2611, -0.5187, 0.1131), (-0.2613, -0.5187, 0.07882), (-0.2442, -0.5187, 0.04911), (-0.2146, -0.5187, 0.03189), (-0.1804, -0.5187, 0.03178), (-0.1507, -0.5187, 0.0488), (-0.1335, -0.5187, 0.07839), (-0.1334, -0.5187, 0.1126), (-0.1504, -0.5187, 0.1423), (-0.18, -0.636, 0.1595), (-0.2142, -0.636, 0.1597), (-0.2439, -0.636, 0.1426), (-0.2611, -0.636, 0.1131), (-0.2613, -0.636, 0.07882), (-0.2442, -0.636, 0.04911), (-0.2146, -0.636, 0.03189), (-0.1804, -0.636, 0.03178), (-0.1507, -0.636, 0.0488), (-0.1335, -0.636, 0.07839), (-0.1334, -0.636, 0.1126), (-0.1504, -0.636, 0.1423), (-0.09361, -0.636, 0.1987), (-0.05599, -0.636, 0.1331), (-0.05625, -0.636, 0.05741), (-0.0943, -0.636, -0.007989), (-0.16, -0.636, -0.0456), (-0.2356, -0.636, -0.04535), (-0.301, -0.636, -0.007296), (-0.3386, -0.636, 0.05836), (-0.3384, -0.636, 0.134), (-0.3003, -0.636, 0.1994), (-0.2347, -0.636, 0.237), (-0.159, -0.636, 0.2368), (-0.09361, -1.029, 0.1987), (-0.05599, -1.029, 0.1331), (-0.05625, -1.029, 0.05741), (-0.0943, -1.029, -0.007989), (-0.16, -1.029, -0.0456), (-0.2356, -1.029, -0.04535), (-0.301, -1.029, -0.007296), (-0.3386, -1.029, 0.05836), (-0.3384, -1.029, 0.134), (-0.3003, -1.029, 0.1994), (-0.2347, -1.029, 0.237), (-0.159, -1.029, 0.2368), (-0.05482, -1.029, 0.2373), (-0.003139, -1.029, 0.1471), (-0.003487, -1.029, 0.04309), (-0.05577, -1.029, -0.04678), (-0.146, -1.029, -0.09846), (-0.25, -1.029, -0.09811), (-0.3398, -1.029, -0.04582), (-0.3915, -1.029, 0.04439), (-0.3911, -1.029, 0.1484), (-0.3389, -1.029, 0.2382), (-0.2486, -1.029, 0.2899), (-0.1447, -1.029, 0.2895), (-0.05482, -1.164, 0.2373), (-0.003139, -1.164, 0.1471), (-0.003487, -1.164, 0.04309), (-0.05577, -1.164, -0.04678), (-0.146, -1.164, -0.09846), (-0.25, -1.164, -0.09811), (-0.3398, -1.164, -0.04582), (-0.3915, -1.164, 0.04439), (-0.3911, -1.164, 0.1484), (-0.3389, -1.164, 0.2382), (-0.2486, -1.164, 0.2899), (-0.1447, -1.164, 0.2895), (-0.08349, -1.161, 0.2075), (-0.04268, -1.161, 0.1363), (-0.04296, -1.161, 0.05416), (-0.08425, -1.161, -0.01681), (-0.1555, -1.161, -0.05762), (-0.2376, -1.161, -0.05734), (-0.3085, -1.161, -0.01605), (-0.3494, -1.161, 0.05518), (-0.3491, -1.161, 0.1373), (-0.3078, -1.161, 0.2082), (-0.2366, -1.161, 0.2491), (-0.1545, -1.161, 0.2488), (-0.08349, -1.25, 0.2075), (-0.04268, -1.25, 0.1363), (-0.04296, -1.25, 0.05416), (-0.08425, -1.25, -0.01681), (-0.1555, -1.25, -0.05762), (-0.2376, -1.25, -0.05734), (-0.3085, -1.25, -0.01605), (-0.3494, -1.25, 0.05518), (-0.3491, -1.25, 0.1373), (-0.3078, -1.25, 0.2082), (-0.2366, -1.25, 0.2491), (-0.1545, -1.25, 0.2488), (-0.1047, -1.25, 0.1864), (-0.07159, -1.25, 0.1286), (-0.07182, -1.25, 0.06199), (-0.1053, -1.25, 0.00441), (-0.1631, -1.25, -0.02871), (-0.2297, -1.25, -0.02848), (-0.2873, -1.25, 0.005021), (-0.3204, -1.25, 0.06283), (-0.3202, -1.25, 0.1294), (-0.2867, -1.25, 0.187), (-0.2289, -1.25, 0.2201), (-0.1623, -1.25, 0.2199), (-0.1047, -1.176, 0.1864), (-0.07159, -1.176, 0.1286), (-0.07182, -1.176, 0.06199), (-0.1053, -1.176, 0.00441), (-0.1631, -1.176, -0.02871), (-0.2297, -1.176, -0.02848), (-0.2873, -1.176, 0.005021), (-0.3204, -1.176, 0.06283), (-0.3202, -1.176, 0.1294), (-0.2867, -1.176, 0.187), (-0.2289, -1.176, 0.2201), (-0.1623, -1.176, 0.2199), (-0.1398, -1.172, 0.1516), (-0.1193, -1.172, 0.116), (-0.1195, -1.172, 0.07494), (-0.1401, -1.172, 0.03945), (-0.1758, -1.172, 0.01905), (-0.2168, -1.172, 0.01918), (-0.2523, -1.172, 0.03983), (-0.2727, -1.172, 0.07545), (-0.2726, -1.172, 0.1165), (-0.2519, -1.172, 0.152), (-0.2163, -1.172, 0.1724), (-0.1752, -1.172, 0.1723), (-0.1398, -0.9933, 0.1516), (-0.1193, -0.9933, 0.116), (-0.1195, -0.9933, 0.07494), (-0.1401, -0.9933, 0.03945), (-0.1758, -0.9933, 0.01905), (-0.2168, -0.9933, 0.01918), (-0.2523, -0.9933, 0.03983), (-0.2727, -0.9933, 0.07545), (-0.2726, -0.9933, 0.1165), (-0.2519, -0.9933, 0.152), (-0.2163, -0.9933, 0.1724), (-0.1752, -0.9933, 0.1723), (-0.07462, -0.1749, 0.1816), (-0.07462, 0.151, 0.1816), (-0.5546, -0.1749, 0.5217), (-0.5546, 0.151, 0.5217), (-0.09486, 0.151, 0.153), (-0.09486, -0.1749, 0.153), (-0.5748, -0.1749, 0.4931), (-0.5748, 0.151, 0.4931), (-0.07462, 0.09082, 0.1816), (-0.07462, -0.1147, 0.1816), (-0.5546, 0.09082, 0.5217), (-0.5546, -0.1147, 0.5217), (-0.09486, 0.09082, 0.153), (-0.09486, -0.1147, 0.153), (-0.5748, 0.09082, 0.4931), (-0.5748, -0.1147, 0.4931), (-0.7747, 0.09082, 0.6775), (-0.7747, -0.1147, 0.6775), (-0.7949, 0.09082, 0.6489), (-0.7949, -0.1147, 0.6489), (-0.5927, -0.07428, 0.5487), (-0.7365, -0.05606, 0.6505), (-0.7568, -0.05606, 0.6219), (-0.6129, -0.07428, 0.5201), (-0.7568, 0.0322, 0.6219), (-0.6129, 0.05042, 0.5201), (-0.5927, 0.05042, 0.5487), (-0.7365, 0.0322, 0.6505), (-0.8705, 0.06643, 0.7454), (-0.8999, 0.0132, 0.7662), (-0.8999, -0.03706, 0.7662), (-0.8705, -0.09029, 0.7454), (-0.9202, 0.0132, 0.7376), (-0.8907, 0.06643, 0.7168), (-0.8907, -0.09029, 0.7168), (-0.9202, -0.03706, 0.7376), (-0.8418, -0.1147, 0.725), (-0.8043, -0.1147, 0.6985), (-0.8043, 0.09082, 0.6985), (-0.8418, 0.09082, 0.725), (-0.8246, 0.09082, 0.6699), (-0.862, 0.09082, 0.6964), (-0.862, -0.1147, 0.6964), (-0.8246, -0.1147, 0.6699), (-0.4054, -0.1749, 0.268), (-0.4054, 0.151, 0.268), (-0.4256, -0.1749, 0.2394), (-0.4256, 0.151, 0.2394), (-0.4054, 0.09082, 0.268), (-0.4054, -0.1147, 0.268), (-0.4256, 0.09082, 0.2394), (-0.4256, -0.1147, 0.2394), (-0.6255, 0.09082, 0.4238), (-0.6255, -0.1147, 0.4238), (-0.6457, 0.09082, 0.3952), (-0.6457, -0.1147, 0.3952), (-0.4435, -0.07428, 0.295), (-0.5874, -0.05606, 0.3968), (-0.6076, -0.05606, 0.3682), (-0.4638, -0.07428, 0.2664), (-0.6076, 0.0322, 0.3682), (-0.4638, 0.05042, 0.2664), (-0.4435, 0.05042, 0.295), (-0.5874, 0.0322, 0.3968), (-0.7213, 0.06643, 0.4916), (-0.7508, 0.0132, 0.5125), (-0.7508, -0.03706, 0.5125), (-0.7213, -0.09029, 0.4916), (-0.771, 0.0132, 0.4839), (-0.7416, 0.06643, 0.4631), (-0.7416, -0.09029, 0.4631), (-0.771, -0.03706, 0.4839), (-0.6926, -0.1147, 0.4713), (-0.6552, -0.1147, 0.4448), (-0.6552, 0.09082, 0.4448), (-0.6926, 0.09082, 0.4713), (-0.6754, 0.09082, 0.4162), (-0.7128, 0.09082, 0.4427), (-0.7128, -0.1147, 0.4427), (-0.6754, -0.1147, 0.4162), (-0.1358, -0.1749, 0.07691), (-0.1358, 0.151, 0.07691), (-0.156, -0.1749, 0.04832), (-0.156, 0.151, 0.04832), (-0.156, -0.1147, 0.04832), (-0.156, 0.09082, 0.04832), (-0.1358, -0.1147, 0.07691), (-0.1358, 0.09082, 0.07691), (0.07462, -0.1749, 0.1816), (0.07462, 0.151, 0.1816), (0.5546, -0.1749, 0.5217), (0.5546, 0.151, 0.5217), (0.09486, 0.151, 0.153), (0.09486, -0.1749, 0.153), (0.5748, -0.1749, 0.4931), (0.5748, 0.151, 0.4931), (0.07462, 0.09082, 0.1816), (0.07462, -0.1147, 0.1816), (0.5546, 0.09082, 0.5217), (0.5546, -0.1147, 0.5217), (0.09486, 0.09082, 0.153), (0.09486, -0.1147, 0.153), (0.5748, 0.09082, 0.4931), (0.5748, -0.1147, 0.4931), (0.7747, 0.09082, 0.6775), (0.7747, -0.1147, 0.6775), (0.7949, 0.09082, 0.6489), (0.7949, -0.1147, 0.6489), (0.5927, -0.07428, 0.5487), (0.7365, -0.05606, 0.6505), (0.7568, -0.05606, 0.6219), (0.6129, -0.07428, 0.5201), (0.7568, 0.0322, 0.6219), (0.6129, 0.05042, 0.5201), (0.5927, 0.05042, 0.5487), (0.7365, 0.0322, 0.6505), (0.8705, 0.06643, 0.7454), (0.8999, 0.0132, 0.7662), (0.8999, -0.03706, 0.7662), (0.8705, -0.09029, 0.7454), (0.9202, 0.0132, 0.7376), (0.8907, 0.06643, 0.7168), (0.8907, -0.09029, 0.7168), (0.9202, -0.03706, 0.7376), (0.8418, -0.1147, 0.725), (0.8043, -0.1147, 0.6985), (0.8043, 0.09082, 0.6985), (0.8418, 0.09082, 0.725), (0.8246, 0.09082, 0.6699), (0.862, 0.09082, 0.6964), (0.862, -0.1147, 0.6964), (0.8246, -0.1147, 0.6699), (0.4054, -0.1749, 0.268), (0.4054, 0.151, 0.268), (0.4256, -0.1749, 0.2394), (0.4256, 0.151, 0.2394), (0.4054, 0.09082, 0.268), (0.4054, -0.1147, 0.268), (0.4256, 0.09082, 0.2394), (0.4256, -0.1147, 0.2394), (0.6255, 0.09082, 0.4238), (0.6255, -0.1147, 0.4238), (0.6457, 0.09082, 0.3952), (0.6457, -0.1147, 0.3952), (0.4435, -0.07428, 0.295), (0.5874, -0.05606, 0.3968), (0.6076, -0.05606, 0.3682), (0.4638, -0.07428, 0.2664), (0.6076, 0.0322, 0.3682), (0.4638, 0.05042, 0.2664), (0.4435, 0.05042, 0.295), (0.5874, 0.0322, 0.3968), (0.7213, 0.06643, 0.4916), (0.7508, 0.0132, 0.5125), (0.7508, -0.03706, 0.5125), (0.7213, -0.09029, 0.4916), (0.771, 0.0132, 0.4839), (0.7416, 0.06643, 0.4631), (0.7416, -0.09029, 0.4631), (0.771, -0.03706, 0.4839), (0.6926, -0.1147, 0.4713), (0.6552, -0.1147, 0.4448), (0.6552, 0.09082, 0.4448), (0.6926, 0.09082, 0.4713), (0.6754, 0.09082, 0.4162), (0.7128, 0.09082, 0.4427), (0.7128, -0.1147, 0.4427), (0.6754, -0.1147, 0.4162), (0.1358, -0.1749, 0.07691), (0.1358, 0.151, 0.07691), (0.156, -0.1749, 0.04832), (0.156, 0.151, 0.04832), (0.156, -0.1147, 0.04832), (0.156, 0.09082, 0.04832), (0.1358, -0.1147, 0.07691), (0.1358, 0.09082, 0.07691)], [], [(0, 1, 3, 2), (19, 21, 45, 42), (4, 5, 7, 6), (14, 15, 38, 39), (8, 9, 11, 10), (5, 4, 28, 29), (12, 13, 15, 14), (20, 18, 43, 44), (16, 17, 19, 18), (23, 1, 25, 46), (3, 1, 23, 21, 19, 17, 15, 13, 11, 9, 7, 5), (20, 21, 23, 22), (3, 5, 29, 26), (0, 2, 4, 6, 8, 10, 12, 14, 16, 18, 20, 22), (27, 26, 29, 28), (31, 30, 33, 32), (35, 34, 37, 36), (39, 38, 41, 40), (43, 42, 45, 44), (47, 46, 25, 24), (16, 14, 39, 40), (10, 11, 34, 35), (21, 20, 44, 45), (15, 17, 41, 38), (12, 10, 35, 36), (6, 7, 30, 31), (17, 16, 40, 41), (1, 0, 24, 25), (11, 13, 37, 34), (8, 6, 31, 32), (2, 3, 26, 27), (13, 12, 36, 37), (22, 23, 46, 47), (7, 9, 33, 30), (4, 2, 27, 28), (0, 22, 47, 24), (9, 8, 32, 33), (18, 19, 42, 43), (58, 59, 51, 50), (64, 53, 54, 65), (48, 52, 55, 49), (56, 62, 52, 48), (51, 54, 53, 50), (59, 65, 54, 51), (49, 55, 67, 61), (61, 67, 66, 60), (60, 66, 65, 59), (50, 53, 64, 58), (58, 64, 63, 57), (57, 63, 62, 56), (52, 62, 67, 55), (62, 63, 66, 67), (63, 64, 65, 66), (48, 49, 61, 56), (56, 61, 60, 57), (57, 60, 59, 58), (68, 69, 71, 70), (70, 71, 73, 72), (72, 73, 75, 74), (74, 75, 77, 76), (76, 77, 79, 78), (78, 79, 81, 80), (80, 81, 83, 82), (82, 83, 85, 84), (84, 85, 87, 86), (86, 87, 89, 88), (71, 69, 91, 89, 87, 85, 83, 81, 79, 77, 75, 73), (88, 89, 91, 90), (90, 91, 69, 68), (80, 82, 99, 98), (92, 93, 105, 104), (78, 80, 98, 97), (76, 78, 97, 96), (74, 76, 96, 95), (90, 68, 92, 103), (68, 70, 93, 92), (72, 74, 95, 94), (88, 90, 103, 102), (70, 72, 94, 93), (86, 88, 102, 101), (84, 86, 101, 100), (82, 84, 100, 99), (114, 115, 127, 126), (99, 100, 112, 111), (96, 97, 109, 108), (103, 92, 104, 115), (93, 94, 106, 105), (100, 101, 113, 112), (97, 98, 110, 109), (94, 95, 107, 106), (101, 102, 114, 113), (98, 99, 111, 110), (95, 96, 108, 107), (102, 103, 115, 114), (119, 120, 132, 131), (104, 105, 117, 116), (111, 112, 124, 123), (108, 109, 121, 120), (115, 104, 116, 127), (105, 106, 118, 117), (112, 113, 125, 124), (109, 110, 122, 121), (106, 107, 119, 118), (113, 114, 126, 125), (110, 111, 123, 122), (107, 108, 120, 119), (126, 127, 139, 138), (116, 117, 129, 128), (123, 124, 136, 135), (120, 121, 133, 132), (127, 116, 128, 139), (117, 118, 130, 129), (124, 125, 137, 136), (121, 122, 134, 133), (118, 119, 131, 130), (125, 126, 138, 137), (122, 123, 135, 134), (138, 139, 140, 141), (131, 132, 147, 148), (134, 135, 144, 145), (137, 138, 141, 142), (130, 131, 148, 149), (133, 134, 145, 146), (136, 137, 142, 143), (129, 130, 149, 150), (139, 128, 151, 140), (132, 133, 146, 147), (135, 136, 143, 144), (128, 129, 150, 151), (162, 154, 155, 163), (168, 169, 158, 157), (152, 153, 159, 156), (160, 152, 156, 166), (155, 154, 157, 158), (163, 155, 158, 169), (153, 165, 171, 159), (165, 164, 170, 171), (164, 163, 169, 170), (154, 162, 168, 157), (162, 161, 167, 168), (161, 160, 166, 167), (156, 159, 171, 166), (166, 171, 170, 167), (167, 170, 169, 168), (152, 160, 165, 153), (160, 161, 164, 165), (161, 162, 163, 164), (147, 146, 178, 179), (144, 143, 175, 176), (151, 150, 182, 183), (141, 140, 172, 173), (148, 147, 179, 180), (145, 144, 176, 177), (142, 141, 173, 174), (149, 148, 180, 181), (146, 145, 177, 178), (143, 142, 174, 175), (150, 149, 181, 182), (140, 151, 183, 172), (180, 179, 191, 192), (177, 176, 188, 189), (174, 173, 185, 186), (181, 180, 192, 193), (178, 177, 189, 190), (175, 174, 186, 187), (182, 181, 193, 194), (172, 183, 195, 184), (179, 178, 190, 191), (176, 175, 187, 188), (183, 182, 194, 195), (173, 172, 184, 185), (185, 184, 196, 197), (192, 191, 203, 204), (189, 188, 200, 201), (186, 185, 197, 198), (193, 192, 204, 205), (190, 189, 201, 202), (187, 186, 198, 199), (194, 193, 205, 206), (184, 195, 207, 196), (191, 190, 202, 203), (188, 187, 199, 200), (195, 194, 206, 207), (207, 206, 218, 219), (197, 196, 208, 209), (204, 203, 215, 216), (201, 200, 212, 213), (198, 197, 209, 210), (205, 204, 216, 217), (202, 201, 213, 214), (199, 198, 210, 211), (206, 205, 217, 218), (196, 207, 219, 208), (203, 202, 214, 215), (200, 199, 211, 212), (212, 211, 223, 224), (219, 218, 230, 231), (209, 208, 220, 221), (216, 215, 227, 228), (213, 212, 224, 225), (210, 209, 221, 222), (217, 216, 228, 229), (214, 213, 225, 226), (211, 210, 222, 223), (218, 217, 229, 230), (208, 219, 231, 220), (215, 214, 226, 227), (224, 223, 235, 236), (231, 230, 242, 243), (221, 220, 232, 233), (228, 227, 239, 240), (225, 224, 236, 237), (222, 221, 233, 234), (229, 228, 240, 241), (226, 225, 237, 238), (223, 222, 234, 235), (230, 229, 241, 242), (220, 231, 243, 232), (227, 226, 238, 239), (236, 235, 247, 248), (243, 242, 254, 255), (233, 232, 244, 245), (240, 239, 251, 252), (237, 236, 248, 249), (234, 233, 245, 246), (241, 240, 252, 253), (238, 237, 249, 250), (235, 234, 246, 247), (242, 241, 253, 254), (232, 243, 255, 244), (239, 238, 250, 251), (251, 250, 262, 263), (248, 247, 259, 260), (255, 254, 266, 267), (245, 244, 256, 257), (252, 251, 263, 264), (249, 248, 260, 261), (246, 245, 257, 258), (253, 252, 264, 265), (250, 249, 261, 262), (247, 246, 258, 259), (254, 253, 265, 266), (244, 255, 267, 256), (256, 267, 279, 268), (263, 262, 274, 275), (260, 259, 271, 272), (267, 266, 278, 279), (257, 256, 268, 269), (264, 263, 275, 276), (261, 260, 272, 273), (258, 257, 269, 270), (265, 264, 276, 277), (262, 261, 273, 274), (259, 258, 270, 271), (266, 265, 277, 278), (268, 279, 278, 277, 276, 275, 274, 273, 272, 271, 270, 269), (280, 281, 283, 282), (282, 283, 285, 284), (284, 285, 287, 286), (286, 287, 289, 288), (288, 289, 291, 290), (290, 291, 293, 292), (292, 293, 295, 294), (294, 295, 297, 296), (296, 297, 299, 298), (298, 299, 301, 300), (283, 281, 303, 301, 299, 297, 295, 293, 291, 289, 287, 285), (300, 301, 303, 302), (302, 303, 281, 280), (292, 294, 311, 310), (304, 305, 317, 316), (290, 292, 310, 309), (288, 290, 309, 308), (286, 288, 308, 307), (302, 280, 304, 315), (280, 282, 305, 304), (284, 286, 307, 306), (300, 302, 315, 314), (282, 284, 306, 305), (298, 300, 314, 313), (296, 298, 313, 312), (294, 296, 312, 311), (326, 327, 339, 338), (311, 312, 324, 323), (308, 309, 321, 320), (315, 304, 316, 327), (305, 306, 318, 317), (312, 313, 325, 324), (309, 310, 322, 321), (306, 307, 319, 318), (313, 314, 326, 325), (310, 311, 323, 322), (307, 308, 320, 319), (314, 315, 327, 326), (331, 332, 344, 343), (316, 317, 329, 328), (323, 324, 336, 335), (320, 321, 333, 332), (327, 316, 328, 339), (317, 318, 330, 329), (324, 325, 337, 336), (321, 322, 334, 333), (318, 319, 331, 330), (325, 326, 338, 337), (322, 323, 335, 334), (319, 320, 332, 331), (338, 339, 351, 350), (328, 329, 341, 340), (335, 336, 348, 347), (332, 333, 345, 344), (339, 328, 340, 351), (329, 330, 342, 341), (336, 337, 349, 348), (333, 334, 346, 345), (330, 331, 343, 342), (337, 338, 350, 349), (334, 335, 347, 346), (350, 351, 352, 353), (343, 344, 359, 360), (346, 347, 356, 357), (349, 350, 353, 354), (342, 343, 360, 361), (345, 346, 357, 358), (348, 349, 354, 355), (341, 342, 361, 362), (351, 340, 363, 352), (344, 345, 358, 359), (347, 348, 355, 356), (340, 341, 362, 363), (359, 358, 370, 371), (356, 355, 367, 368), (363, 362, 374, 375), (353, 352, 364, 365), (360, 359, 371, 372), (357, 356, 368, 369), (354, 353, 365, 366), (361, 360, 372, 373), (358, 357, 369, 370), (355, 354, 366, 367), (362, 361, 373, 374), (352, 363, 375, 364), (372, 371, 383, 384), (369, 368, 380, 381), (366, 365, 377, 378), (373, 372, 384, 385), (370, 369, 381, 382), (367, 366, 378, 379), (374, 373, 385, 386), (364, 375, 387, 376), (371, 370, 382, 383), (368, 367, 379, 380), (375, 374, 386, 387), (365, 364, 376, 377), (377, 376, 388, 389), (384, 383, 395, 396), (381, 380, 392, 393), (378, 377, 389, 390), (385, 384, 396, 397), (382, 381, 393, 394), (379, 378, 390, 391), (386, 385, 397, 398), (376, 387, 399, 388), (383, 382, 394, 395), (380, 379, 391, 392), (387, 386, 398, 399), (399, 398, 410, 411), (389, 388, 400, 401), (396, 395, 407, 408), (393, 392, 404, 405), (390, 389, 401, 402), (397, 396, 408, 409), (394, 393, 405, 406), (391, 390, 402, 403), (398, 397, 409, 410), (388, 399, 411, 400), (395, 394, 406, 407), (392, 391, 403, 404), (404, 403, 415, 416), (411, 410, 422, 423), (401, 400, 412, 413), (408, 407, 419, 420), (405, 404, 416, 417), (402, 401, 413, 414), (409, 408, 420, 421), (406, 405, 417, 418), (403, 402, 414, 415), (410, 409, 421, 422), (400, 411, 423, 412), (407, 406, 418, 419), (416, 415, 427, 428), (423, 422, 434, 435), (413, 412, 424, 425), (420, 419, 431, 432), (417, 416, 428, 429), (414, 413, 425, 426), (421, 420, 432, 433), (418, 417, 429, 430), (415, 414, 426, 427), (422, 421, 433, 434), (412, 423, 435, 424), (419, 418, 430, 431), (428, 427, 439, 440), (435, 434, 446, 447), (425, 424, 436, 437), (432, 431, 443, 444), (429, 428, 440, 441), (426, 425, 437, 438), (433, 432, 444, 445), (430, 429, 441, 442), (427, 426, 438, 439), (434, 433, 445, 446), (424, 435, 447, 436), (431, 430, 442, 443), (443, 442, 454, 455), (440, 439, 451, 452), (447, 446, 458, 459), (437, 436, 448, 449), (444, 443, 455, 456), (441, 440, 452, 453), (438, 437, 449, 450), (445, 444, 456, 457), (442, 441, 453, 454), (439, 438, 450, 451), (446, 445, 457, 458), (436, 447, 459, 448), (448, 459, 471, 460), (455, 454, 466, 467), (452, 451, 463, 464), (459, 458, 470, 471), (449, 448, 460, 461), (456, 455, 467, 468), (453, 452, 464, 465), (450, 449, 461, 462), (457, 456, 468, 469), (454, 453, 465, 466), (451, 450, 462, 463), (458, 457, 469, 470), (460, 471, 470, 469, 468, 467, 466, 465, 464, 463, 462, 461), (480, 473, 475, 482), (484, 486, 479, 476), (473, 476, 479, 475), (483, 487, 478, 474), (474, 478, 477, 472), (475, 479, 486, 482), (494, 493, 489, 491), (477, 478, 487, 485), (485, 487, 486, 484), (472, 481, 483, 474), (481, 480, 482, 483), (513, 514, 506, 505), (496, 494, 491, 490), (493, 499, 488, 489), (499, 496, 490, 488), (482, 486, 497, 498), (498, 497, 496, 499), (483, 482, 498, 492), (492, 498, 499, 493), (486, 487, 495, 497), (497, 495, 494, 496), (487, 483, 492, 495), (495, 492, 493, 494), (511, 513, 505, 500), (514, 508, 503, 506), (501, 504, 507, 502), (504, 501, 500, 505), (506, 503, 502, 507), (508, 511, 500, 503), (489, 488, 510, 509), (503, 500, 501, 502), (505, 506, 507, 504), (491, 489, 509, 515), (515, 509, 508, 514), (488, 490, 512, 510), (510, 512, 513, 511), (490, 491, 515, 512), (512, 515, 514, 513), (508, 509, 510, 511), (559, 553, 517, 520), (557, 522, 519, 555), (553, 555, 519, 517), (521, 523, 518, 516), (517, 519, 522, 520), (530, 529, 525, 527), (554, 518, 523, 556), (556, 523, 522, 557), (552, 558, 521, 516), (558, 559, 520, 521), (549, 550, 542, 541), (532, 530, 527, 526), (529, 535, 524, 525), (535, 532, 526, 524), (520, 522, 533, 534), (534, 533, 532, 535), (521, 520, 534, 528), (528, 534, 535, 529), (522, 523, 531, 533), (533, 531, 530, 532), (523, 521, 528, 531), (531, 528, 529, 530), (547, 549, 541, 536), (550, 544, 539, 542), (537, 540, 543, 538), (540, 537, 536, 541), (542, 539, 538, 543), (544, 547, 536, 539), (525, 524, 546, 545), (539, 536, 537, 538), (541, 542, 543, 540), (527, 525, 545, 551), (551, 545, 544, 550), (524, 526, 548, 546), (546, 548, 549, 547), (526, 527, 551, 548), (548, 551, 550, 549), (544, 545, 546, 547), (516, 518, 554, 552), (568, 570, 563, 561), (572, 564, 567, 574), (561, 563, 567, 564), (571, 562, 566, 575), (562, 560, 565, 566), (563, 570, 574, 567), (582, 579, 577, 581), (565, 573, 575, 566), (573, 572, 574, 575), (560, 562, 571, 569), (569, 571, 570, 568), (601, 593, 594, 602), (584, 578, 579, 582), (581, 577, 576, 587), (587, 576, 578, 584), (570, 586, 585, 574), (586, 587, 584, 585), (571, 580, 586, 570), (580, 581, 587, 586), (574, 585, 583, 575), (585, 584, 582, 583), (575, 583, 580, 571), (583, 582, 581, 580), (599, 588, 593, 601), (602, 594, 591, 596), (589, 590, 595, 592), (592, 593, 588, 589), (594, 595, 590, 591), (596, 591, 588, 599), (577, 597, 598, 576), (591, 590, 589, 588), (593, 592, 595, 594), (579, 603, 597, 577), (603, 602, 596, 597), (576, 598, 600, 578), (598, 599, 601, 600), (578, 600, 603, 579), (600, 601, 602, 603), (596, 599, 598, 597), (647, 608, 605, 641), (645, 643, 607, 610), (641, 605, 607, 643), (609, 604, 606, 611), (605, 608, 610, 607), (618, 615, 613, 617), (642, 644, 611, 606), (644, 645, 610, 611), (640, 604, 609, 646), (646, 609, 608, 647), (637, 629, 630, 638), (620, 614, 615, 618), (617, 613, 612, 623), (623, 612, 614, 620), (608, 622, 621, 610), (622, 623, 620, 621), (609, 616, 622, 608), (616, 617, 623, 622), (610, 621, 619, 611), (621, 620, 618, 619), (611, 619, 616, 609), (619, 618, 617, 616), (635, 624, 629, 637), (638, 630, 627, 632), (625, 626, 631, 628), (628, 629, 624, 625), (630, 631, 626, 627), (632, 627, 624, 635), (613, 633, 634, 612), (627, 626, 625, 624), (629, 628, 631, 630), (615, 639, 633, 613), (639, 638, 632, 633), (612, 634, 636, 614), (634, 635, 637, 636), (614, 636, 639, 615), (636, 637, 638, 639), (632, 635, 634, 633), (604, 640, 642, 606)])
me_cylinder_200.polygons.foreach_set('material_index', [1, 1, 1, 1, 1, 1, 1, 1, 1, 1, 1, 1, 1, 1, 1, 1, 1, 1, 1, 1, 1, 1, 1, 1, 1, 1, 1, 1, 1, 1, 1, 1, 1, 1, 1, 1, 1, 1, 0, 0, 0, 0, 0, 0, 0, 0, 0, 0, 0, 0, 0, 0, 0, 0, 0, 0, 0, 0, 0, 0, 0, 0, 0, 0, 0, 0, 1, 0, 0, 0, 1, 0, 0, 0, 0, 0, 0, 0, 0, 0, 0, 0, 1, 1, 1, 1, 1, 1, 1, 1, 1, 1, 1, 1, 1, 1, 1, 1, 1, 1, 1, 1, 1, 1, 1, 1, 1, 1, 1, 1, 1, 1, 1, 1, 1, 1, 1, 1, 1, 1, 1, 1, 1, 1, 1, 1, 1, 1, 1, 0, 0, 0, 0, 0, 0, 0, 0, 0, 0, 0, 0, 0, 0, 0, 0, 0, 0, 1, 1, 1, 1, 1, 1, 1, 1, 1, 1, 1, 1, 0, 0, 0, 0, 0, 0, 0, 0, 0, 0, 0, 0, 0, 0, 0, 0, 0, 0, 0, 0, 0, 0, 0, 0, 0, 0, 0, 0, 0, 0, 0, 0, 0, 0, 0, 0, 1, 1, 1, 1, 1, 1, 1, 1, 1, 1, 1, 1, 1, 1, 1, 1, 1, 1, 1, 1, 1, 1, 1, 1, 1, 1, 1, 1, 1, 1, 1, 1, 1, 1, 1, 1, 1, 1, 1, 1, 1, 1, 1, 1, 1, 1, 1, 1, 1, 1, 1, 1, 1, 1, 1, 1, 1, 1, 1, 1, 1, 0, 0, 0, 0, 0, 0, 0, 0, 0, 0, 1, 0, 0, 0, 1, 0, 0, 0, 0, 0, 0, 0, 0, 0, 0, 0, 1, 1, 1, 1, 1, 1, 1, 1, 1, 1, 1, 1, 1, 1, 1, 1, 1, 1, 1, 1, 1, 1, 1, 1, 1, 1, 1, 1, 1, 1, 1, 1, 1, 1, 1, 1, 1, 1, 1, 1, 1, 1, 1, 1, 1, 1, 1, 1, 1, 1, 1, 1, 1, 1, 1, 1, 1, 1, 1, 0, 0, 0, 0, 0, 0, 0, 0, 0, 0, 0, 0, 0, 0, 0, 0, 0, 0, 0, 0, 0, 0, 0, 0, 0, 0, 0, 0, 0, 0, 0, 0, 0, 0, 0, 0, 1, 1, 1, 1, 1, 1, 1, 1, 1, 1, 1, 1, 1, 1, 1, 1, 1, 1, 1, 1, 1, 1, 1, 1, 1, 1, 1, 1, 1, 1, 1, 1, 1, 1, 1, 1, 1, 1, 1, 1, 1, 1, 1, 1, 1, 1, 1, 1, 1, 1, 1, 1, 1, 1, 1, 1, 1, 1, 1, 1, 1, 0, 0, 0, 0, 0, 0, 0, 0, 0, 0, 0, 0, 0, 0, 0, 0, 0, 0, 0, 0, 0, 0, 0, 0, 0, 0, 0, 0, 0, 0, 0, 0, 0, 0, 0, 0, 0, 0, 0, 0, 0, 0, 0, 0, 0, 0, 0, 0, 0, 0, 0, 0, 0, 0, 0, 0, 0, 0, 0, 0, 0, 0, 0, 0, 0, 0, 0, 0, 0, 0, 0, 0, 0, 0, 0, 0, 0, 0, 0, 0, 0, 0, 0, 0, 0, 0, 0, 0, 0, 0, 0, 0, 0, 0, 0, 0, 0, 0, 0, 0, 0, 0, 0, 0, 0, 0, 0, 0, 0, 0, 0, 0, 0, 0, 0, 0, 0, 0, 0, 0, 0, 0, 0, 0, 0, 0, 0, 0, 0, 0, 0, 0, 0, 0, 0, 0, 0, 0, 0, 0, 0, 0, 0, 0, 0, 0, 0, 0, 0, 0, 0, 0, 0, 0, 0, 0])
me_cylinder_200.materials.append(mat_light)
me_cylinder_200.materials.append(mat_dark)
me_cylinder_200.use_remesh_preserve_volume = False
me_cylinder_200.use_remesh_preserve_attributes = False
me_cylinder_200.use_mirror_vertex_groups = False
me_cylinder_200.update()
me_cylinder_201 = bpy.data.meshes.new('Cylinder.201')
me_cylinder_201.from_pydata([(-0.01695, 0.2608, 0.8726), (0.1451, 0.2174, 0.8726), (0.2174, 0.1451, 0.8726), (0.2608, -0.01695, 0.8726), (0.2344, -0.1157, 0.8726), (0.1157, -0.2344, 0.8726), (0.01695, -0.2608, 0.8726), (-0.1451, -0.2174, 0.8726), (-0.2174, -0.1451, 0.8726), (-0.2608, 0.01694, 0.8726), (-0.2344, 0.1157, 0.8726), (-0.1157, 0.2344, 0.8726), (0.03364, 0.03364, 0.8726), (-0.04029, 0.321, 0.8726), (0.1954, 0.2579, 0.8726), (-0.01231, 0.04596, 0.8726), (0.0796, 0.02133, 0.8726), (0.2579, 0.1954, 0.8726), (0.3211, -0.04029, 0.8726), (-0.05827, 0.05827, 0.8726), (0.05827, -0.05827, 0.8726), (0.2982, -0.1256, 0.8726), (0.1256, -0.2982, 0.8726), (-0.03364, -0.03364, 0.8726), (0.01231, -0.04596, 0.8726), (0.04029, -0.3211, 0.8726), (-0.1954, -0.2579, 0.8726), (-0.0796, -0.02133, 0.8726), (0.04596, -0.01232, 0.8726), (-0.2579, -0.1954, 0.8726), (-0.3211, 0.04029, 0.8726), (-0.02133, -0.0796, 0.8726), (0.02133, 0.0796, 0.8726), (-0.2982, 0.1256, 0.8726), (-0.1256, 0.2982, 0.8726), (-0.04596, 0.01231, 0.8726), (0.1226, 0.179, 0.8726), (-0.0167, 0.2163, 0.8726), (0.179, 0.1226, 0.8726), (0.2163, -0.0167, 0.8726), (0.1957, -0.0937, 0.8726), (0.09369, -0.1957, 0.8726), (0.0167, -0.2163, 0.8726), (-0.1226, -0.179, 0.8726), (-0.179, -0.1226, 0.8726), (-0.2163, 0.01669, 0.8726), (-0.1957, 0.09369, 0.8726), (-0.09369, 0.1957, 0.8726), (0.1451, 0.2174, 0.8404), (-0.01695, 0.2608, 0.8404), (0.2174, 0.1451, 0.8404), (0.2608, -0.01695, 0.8404), (0.2344, -0.1157, 0.8404), (0.1157, -0.2344, 0.8404), (0.01695, -0.2608, 0.8404), (-0.1451, -0.2174, 0.8404), (-0.2174, -0.1451, 0.8404), (-0.2608, 0.01694, 0.8404), (-0.2344, 0.1157, 0.8404), (-0.1157, 0.2344, 0.8404), (-0.01231, 0.04596, 0.8404), (0.03364, 0.03364, 0.8404), (0.0796, 0.02133, 0.8404), (0.2163, -0.0167, 0.8404), (-0.1957, 0.09369, 0.8404), (-0.05827, 0.05827, 0.8404), (0.2579, 0.1954, 0.8404), (0.1954, 0.2579, 0.8404), (0.02133, 0.0796, 0.8404), (0.2982, -0.1256, 0.8404), (0.3211, -0.04029, 0.8404), (0.04596, -0.01232, 0.8404), (-0.09369, 0.1957, 0.8404), (0.04029, -0.3211, 0.8404), (0.1256, -0.2982, 0.8404), (-0.03364, -0.03364, 0.8404), (-0.0796, -0.02133, 0.8404), (0.1957, -0.0937, 0.8404), (0.05827, -0.05827, 0.8404), (0.01231, -0.04596, 0.8404), (-0.2579, -0.1954, 0.8404), (-0.1954, -0.2579, 0.8404), (-0.2163, 0.01669, 0.8404), (-0.2982, 0.1256, 0.8404), (-0.3211, 0.04029, 0.8404), (-0.04596, 0.01231, 0.8404), (-0.02133, -0.0796, 0.8404), (-0.04029, 0.321, 0.8404), (-0.1256, 0.2982, 0.8404), (-0.1226, -0.179, 0.8404), (0.179, 0.1226, 0.8404), (-0.179, -0.1226, 0.8404), (0.1226, 0.179, 0.8404), (-0.0167, 0.2163, 0.8404), (0.09369, -0.1957, 0.8404), (0.0167, -0.2163, 0.8404), (0.0, 0.155, 0.6291), (0.0, 0.155, 0.7495), (0.1342, 0.07749, 0.6291), (0.1342, 0.07749, 0.7495), (0.1342, -0.07749, 0.6291), (0.1342, -0.07749, 0.7495), (-1.355e-08, -0.155, 0.6291), (-1.355e-08, -0.155, 0.7495), (-0.1342, -0.07749, 0.6291), (-0.1342, -0.07749, 0.7495), (-0.1342, 0.07749, 0.6291), (-0.1342, 0.07749, 0.7495), (0.08716, 0.05032, 0.7495), (0.0, 0.1006, 0.7495), (0.08716, -0.05032, 0.7495), (-8.798e-09, -0.1006, 0.7495), (-0.08716, -0.05032, 0.7495), (-0.08716, 0.05032, 0.7495), (0.08716, 0.05032, 0.9308), (0.0, 0.1006, 0.9308), (0.08716, -0.05032, 0.9308), (-8.798e-09, -0.1006, 0.9308), (-0.08716, -0.05032, 0.9308), (-0.08716, 0.05032, 0.9308), (0.04682, 0.02703, 0.9308), (0.0, 0.05406, 0.9308), (0.04682, -0.02703, 0.9308), (-4.726e-09, -0.05406, 0.9308), (-0.04682, -0.02703, 0.9308), (-0.04682, 0.02703, 0.9308), (0.04682, 0.02703, 1.327), (5.701e-08, 0.05406, 1.327), (0.04682, -0.02703, 1.327), (5.229e-08, -0.05406, 1.327), (-0.04682, -0.02703, 1.327), (-0.04682, 0.02703, 1.327), (-2.846e-10, 0.3036, 1.343), (-4.52e-10, 0.3092, 1.317), (0.1785, 0.2456, 1.343), (0.1818, 0.2502, 1.317), (0.2888, 0.09383, 1.343), (0.2941, 0.09556, 1.317), (0.2888, -0.09383, 1.343), (0.2941, -0.09557, 1.317), (0.1785, -0.2456, 1.343), (0.1818, -0.2502, 1.317), (-2.683e-08, -0.3036, 1.343), (-2.749e-08, -0.3093, 1.317), (-0.1785, -0.2456, 1.343), (-0.1818, -0.2502, 1.317), (-0.2888, -0.09383, 1.343), (-0.2941, -0.09557, 1.317), (-0.2888, 0.09383, 1.343), (-0.2941, 0.09556, 1.317), (-0.1785, 0.2456, 1.343), (-0.1818, 0.2502, 1.317), (0.1426, 0.1963, 1.301), (1.534e-09, 0.2426, 1.301), (0.2307, 0.07497, 1.301), (0.2307, -0.07497, 1.301), (0.1426, -0.1963, 1.301), (-1.968e-08, -0.2426, 1.301), (-0.1426, -0.1963, 1.301), (-0.2307, -0.07497, 1.301), (-0.2307, 0.07497, 1.301), (-0.1426, 0.1963, 1.301), (0.1334, 0.1836, 1.271), (1.435e-09, 0.227, 1.271), (0.2158, 0.07013, 1.271), (0.2158, -0.07014, 1.271), (0.1334, -0.1836, 1.271), (-1.841e-08, -0.227, 1.271), (-0.1334, -0.1836, 1.271), (-0.2158, -0.07014, 1.271), (-0.2158, 0.07013, 1.271), (-0.1334, 0.1836, 1.271), (0.07729, 0.1064, 1.271), (8.314e-10, 0.1315, 1.271), (0.1251, 0.04063, 1.271), (0.1251, -0.04064, 1.271), (0.07729, -0.1064, 1.271), (-1.066e-08, -0.1315, 1.271), (-0.07729, -0.1064, 1.271), (-0.1251, -0.04064, 1.271), (-0.1251, 0.04063, 1.271), (-0.07729, 0.1064, 1.271), (0.07729, 0.1064, 1.198), (8.314e-10, 0.1315, 1.198), (0.1251, 0.04063, 1.198), (0.1251, -0.04064, 1.198), (0.07729, -0.1064, 1.198), (-1.066e-08, -0.1315, 1.198), (-0.07729, -0.1064, 1.198), (-0.1251, -0.04064, 1.198), (-0.1251, 0.04063, 1.198), (-0.07729, 0.1064, 1.198), (0.1356, 0.1867, 1.198), (1.459e-09, 0.2307, 1.198), (0.2194, 0.0713, 1.198), (0.2194, -0.0713, 1.198), (0.1356, -0.1867, 1.198), (-1.871e-08, -0.2307, 1.198), (-0.1356, -0.1867, 1.198), (-0.2194, -0.0713, 1.198), (-0.2194, 0.0713, 1.198), (-0.1356, 0.1867, 1.198), (0.1356, 0.1867, 1.12), (1.459e-09, 0.2307, 1.12), (0.2194, 0.0713, 1.12), (0.2194, -0.0713, 1.12), (0.1356, -0.1867, 1.12), (-1.871e-08, -0.2307, 1.12), (-0.1356, -0.1867, 1.12), (-0.2194, -0.0713, 1.12), (-0.2194, 0.0713, 1.12), (-0.1356, 0.1867, 1.12), (6.706e-09, -1.901e-06, 1.101), (0.3462, -0.1353, 1.339), (0.3462, -0.1353, 1.411), (0.3462, 0.1353, 1.339), (0.3462, 0.1353, 1.411), (0.3658, 0.1353, 1.432), (0.3981, 0.1353, 1.368), (0.3981, -0.1353, 1.368), (0.3658, -0.1353, 1.432), (0.3803, 0.1353, 1.458), (0.4507, 0.1353, 1.444), (0.4507, -0.1353, 1.444), (0.3803, -0.1353, 1.458), (0.3803, 0.1353, 1.497), (0.4507, 0.1353, 1.497), (0.4507, -0.1353, 1.497), (0.3803, -0.1353, 1.497), (-0.3462, -0.1353, 1.339), (-0.3462, -0.1353, 1.411), (-0.3462, 0.1353, 1.339), (-0.3462, 0.1353, 1.411), (0.3462, -0.08523, 1.411), (0.3462, 0.08523, 1.411), (0.3462, 0.08523, 1.339), (0.3462, -0.08523, 1.339), (-0.3658, 0.1353, 1.432), (-0.3981, 0.1353, 1.368), (-0.3981, -0.1353, 1.368), (-0.3658, -0.1353, 1.432), (-0.3803, 0.1353, 1.458), (-0.4507, 0.1353, 1.444), (-0.4507, -0.1353, 1.444), (-0.3803, -0.1353, 1.458), (-0.3803, 0.1353, 1.497), (-0.4507, 0.1353, 1.497), (-0.4507, -0.1353, 1.497), (-0.3803, -0.1353, 1.497), (0.3981, -0.08523, 1.368), (0.3981, 0.08523, 1.368), (0.3658, 0.08523, 1.432), (0.3658, -0.08523, 1.432), (0.4507, -0.08523, 1.444), (0.4507, 0.08523, 1.444), (0.3803, 0.08523, 1.458), (0.3803, -0.08523, 1.458), (0.4507, -0.08523, 1.497), (0.4507, 0.08523, 1.497), (0.3803, 0.08523, 1.497), (0.3803, -0.08523, 1.497), (0.4507, -0.08523, 1.819), (0.4507, 0.08523, 1.819), (0.3803, 0.08523, 1.819), (0.3803, -0.08523, 1.819), (-0.3462, -0.08523, 1.339), (-0.3462, 0.08523, 1.339), (-0.3462, 0.08523, 1.411), (-0.3462, -0.08523, 1.411), (-0.3981, -0.08523, 1.368), (-0.3981, 0.08523, 1.368), (-0.3658, 0.08523, 1.432), (-0.3658, -0.08523, 1.432), (-0.4507, -0.08523, 1.444), (-0.4507, 0.08523, 1.444), (-0.3803, 0.08523, 1.458), (-0.3803, -0.08523, 1.458), (-0.4507, -0.08523, 1.497), (-0.4507, 0.08523, 1.497), (-0.3803, 0.08523, 1.497), (-0.3803, -0.08523, 1.497), (-0.4507, -0.08523, 1.819), (-0.4507, 0.08523, 1.819), (-0.3803, 0.08523, 1.819), (-0.3803, -0.08523, 1.819), (0.4507, -0.1353, 1.704), (0.3803, -0.1353, 1.704), (0.4507, 0.1353, 1.704), (0.3803, 0.1353, 1.704), (0.3803, 0.08523, 1.704), (0.3803, -0.08523, 1.704), (0.4507, -0.08523, 1.704), (0.4507, 0.08523, 1.704), (-0.4507, -0.1353, 1.704), (-0.3803, -0.1353, 1.704), (-0.4507, 0.1353, 1.704), (-0.3803, 0.1353, 1.704), (-0.3803, 0.08523, 1.704), (-0.3803, -0.08523, 1.704), (-0.4507, -0.08523, 1.704), (-0.4507, 0.08523, 1.704), (0.3803, -0.1353, 1.658), (0.3803, 0.1353, 1.658), (0.4507, -0.1353, 1.658), (0.4507, 0.1353, 1.658), (0.3803, 0.08523, 1.658), (0.3803, -0.08523, 1.658), (0.4507, -0.08523, 1.658), (0.4507, 0.08523, 1.658), (-0.3803, -0.1353, 1.658), (-0.3803, 0.1353, 1.658), (-0.3803, 0.08523, 1.658), (-0.3803, -0.08523, 1.658), (-0.4507, -0.08523, 1.658), (-0.4507, 0.08523, 1.658), (-0.4507, -0.1353, 1.658), (-0.4507, 0.1353, 1.658), (0.333, -0.09013, 1.348), (0.333, 0.09013, 1.348), (0.383, -0.09013, 1.376), (0.383, 0.09013, 1.376), (0.4336, -0.09013, 1.448), (0.4336, 0.09013, 1.448), (0.4336, -0.09013, 1.498), (0.4336, 0.09013, 1.498), (-0.333, -0.09013, 1.348), (-0.333, 0.09013, 1.348), (-0.383, -0.09013, 1.376), (-0.383, 0.09013, 1.376), (-0.4336, -0.09013, 1.448), (-0.4336, 0.09013, 1.448), (-0.4336, -0.09013, 1.498), (-0.4336, 0.09013, 1.498), (-0.4336, -0.09013, 1.65), (-0.4336, 0.09013, 1.65), (0.4336, -0.09013, 1.65), (0.4336, 0.09013, 1.65), (0.5093, 0.01401, 1.538), (0.5093, 0.02802, 1.563), (0.5093, -0.01401, 1.538), (0.5093, -0.02802, 1.563), (0.5093, -0.01401, 1.587), (0.5093, 0.01401, 1.587), (-0.5214, 0.01401, 1.538), (-0.5214, 0.02802, 1.563), (-0.5214, -0.01401, 1.538), (-0.5214, -0.02802, 1.563), (-0.5214, -0.01401, 1.587), (-0.5214, 0.01401, 1.587)], [], [(9, 10, 33, 30), (11, 0, 13, 34), (4, 3, 39, 40), (1, 2, 17, 14), (15, 12, 32), (39, 16, 28, 20, 40), (19, 15, 32, 37, 47), (16, 12, 28), (27, 23, 35), (7, 8, 29, 26), (23, 24, 28, 12, 15, 35), (24, 20, 28), (45, 27, 35, 19, 46), (43, 31, 23, 27, 44), (5, 6, 25, 22), (31, 24, 23), (35, 15, 19), (3, 4, 21, 18), (41, 20, 24, 31, 42), (36, 32, 12, 16, 38), (0, 11, 47, 37), (1, 0, 37, 36), (3, 2, 38, 39), (11, 10, 46, 47), (2, 1, 36, 38), (10, 9, 45, 46), (9, 8, 44, 45), (8, 7, 43, 44), (7, 6, 42, 43), (6, 5, 41, 42), (5, 4, 40, 41), (57, 84, 83, 58), (59, 88, 87, 49), (52, 77, 63, 51), (48, 67, 66, 50), (60, 68, 61), (63, 77, 78, 71, 62), (65, 72, 93, 68, 60), (62, 71, 61), (76, 85, 75), (55, 81, 80, 56), (75, 85, 60, 61, 71, 79), (79, 71, 78), (82, 64, 65, 85, 76), (89, 91, 76, 75, 86), (53, 74, 73, 54), (86, 75, 79), (85, 65, 60), (51, 70, 69, 52), (94, 95, 86, 79, 78), (92, 90, 62, 61, 68), (49, 93, 72, 59), (48, 92, 93, 49), (51, 63, 90, 50), (59, 72, 64, 58), (50, 90, 92, 48), (58, 64, 82, 57), (57, 82, 91, 56), (56, 91, 89, 55), (55, 89, 95, 54), (54, 95, 94, 53), (53, 94, 77, 52), (30, 84, 57, 9), (7, 55, 54, 6), (37, 93, 92, 36), (22, 74, 53, 5), (9, 57, 56, 8), (13, 87, 88, 34), (38, 90, 63, 39), (47, 72, 65, 19), (27, 76, 91, 44), (2, 50, 66, 17), (25, 73, 74, 22), (8, 56, 80, 29), (11, 59, 58, 10), (14, 67, 48, 1), (40, 77, 94, 41), (0, 49, 87, 13), (20, 78, 77, 40), (18, 70, 51, 3), (34, 88, 59, 11), (42, 95, 89, 43), (36, 92, 68, 32), (39, 63, 62, 16), (43, 89, 86, 31), (1, 48, 49, 0), (29, 80, 81, 26), (32, 68, 93, 37), (19, 65, 64, 46), (44, 91, 82, 45), (6, 54, 73, 25), (17, 66, 67, 14), (16, 62, 90, 38), (3, 51, 50, 2), (45, 82, 76, 27), (26, 81, 55, 7), (46, 64, 72, 47), (41, 94, 78, 20), (5, 53, 52, 4), (33, 83, 84, 30), (31, 86, 95, 42), (10, 58, 83, 33), (4, 52, 69, 21), (21, 69, 70, 18), (96, 97, 99, 98), (98, 99, 101, 100), (100, 101, 103, 102), (102, 103, 105, 104), (99, 97, 109, 108), (104, 105, 107, 106), (106, 107, 97, 96), (109, 113, 119, 115), (103, 101, 110, 111), (97, 107, 113, 109), (105, 103, 111, 112), (101, 99, 108, 110), (107, 105, 112, 113), (119, 118, 124, 125), (112, 111, 117, 118), (110, 108, 114, 116), (113, 112, 118, 119), (111, 110, 116, 117), (108, 109, 115, 114), (124, 123, 129, 130), (117, 116, 122, 123), (114, 115, 121, 120), (115, 119, 125, 121), (118, 117, 123, 124), (116, 114, 120, 122), (126, 127, 131, 130, 129, 128), (122, 120, 126, 128), (125, 124, 130, 131), (123, 122, 128, 129), (120, 121, 127, 126), (121, 125, 131, 127), (132, 134, 135, 133), (134, 136, 137, 135), (136, 138, 139, 137), (138, 140, 141, 139), (140, 142, 143, 141), (142, 144, 145, 143), (144, 146, 147, 145), (146, 148, 149, 147), (147, 159, 158, 145), (148, 150, 151, 149), (150, 132, 133, 151), (132, 150, 148, 146, 144, 142, 140, 138, 136, 134), (160, 170, 169, 159), (145, 158, 157, 143), (143, 157, 156, 141), (141, 156, 155, 139), (135, 152, 153, 133), (139, 155, 154, 137), (137, 154, 152, 135), (133, 153, 161, 151), (151, 161, 160, 149), (149, 160, 159, 147), (165, 175, 174, 164), (157, 167, 166, 156), (154, 164, 162, 152), (161, 171, 170, 160), (158, 168, 167, 157), (155, 165, 164, 154), (153, 163, 171, 161), (159, 169, 168, 158), (156, 166, 165, 155), (152, 162, 163, 153), (179, 189, 188, 178), (163, 173, 181, 171), (169, 179, 178, 168), (166, 176, 175, 165), (162, 172, 173, 163), (170, 180, 179, 169), (167, 177, 176, 166), (164, 174, 172, 162), (171, 181, 180, 170), (168, 178, 177, 167), (186, 196, 195, 185), (176, 186, 185, 175), (172, 182, 183, 173), (180, 190, 189, 179), (177, 187, 186, 176), (174, 184, 182, 172), (181, 191, 190, 180), (178, 188, 187, 177), (175, 185, 184, 174), (173, 183, 191, 181), (192, 202, 203, 193), (182, 192, 193, 183), (190, 200, 199, 189), (187, 197, 196, 186), (184, 194, 192, 182), (191, 201, 200, 190), (188, 198, 197, 187), (185, 195, 194, 184), (183, 193, 201, 191), (189, 199, 198, 188), (210, 212, 209), (200, 210, 209, 199), (197, 207, 206, 196), (194, 204, 202, 192), (201, 211, 210, 200), (198, 208, 207, 197), (195, 205, 204, 194), (193, 203, 211, 201), (199, 209, 208, 198), (196, 206, 205, 195), (207, 212, 206), (204, 212, 202), (211, 212, 210), (208, 212, 207), (205, 212, 204), (203, 212, 211), (209, 212, 208), (206, 212, 205), (202, 212, 203), (232, 267, 234, 216), (233, 214, 220, 252), (229, 213, 214, 230), (235, 266, 231, 215), (215, 231, 232, 216), (252, 220, 224, 256), (215, 216, 217, 218), (214, 213, 219, 220), (235, 215, 218, 250), (222, 221, 225, 226), (218, 217, 221, 222), (220, 219, 223, 224), (250, 218, 222, 254), (224, 223, 227, 228), (254, 222, 226, 258), (256, 224, 228, 260), (267, 268, 233, 234), (268, 272, 240, 230), (297, 283, 284, 298), (272, 276, 244, 240), (231, 238, 237, 232), (230, 240, 239, 229), (266, 270, 238, 231), (242, 246, 245, 241), (238, 242, 241, 237), (240, 244, 243, 239), (270, 274, 242, 238), (244, 248, 247, 243), (274, 278, 246, 242), (276, 280, 248, 244), (268, 230, 214, 233), (299, 281, 282, 300), (282, 281, 284, 283), (241, 245, 279, 275), (275, 279, 280, 276), (243, 247, 277, 273), (258, 308, 336, 324), (239, 243, 273, 269), (269, 273, 329, 327), (229, 239, 269, 265), (277, 313, 333, 331), (237, 241, 275, 271), (271, 275, 276, 272), (232, 237, 271, 267), (267, 271, 272, 268), (289, 290, 264, 263), (291, 290, 286, 285), (291, 292, 262, 261), (264, 290, 291, 261), (262, 263, 264, 261), (221, 255, 259, 225), (255, 256, 260, 259), (223, 253, 257, 227), (307, 257, 323, 335), (219, 249, 253, 223), (278, 274, 330, 332), (213, 236, 249, 219), (235, 250, 320, 318), (217, 251, 255, 221), (251, 252, 256, 255), (213, 229, 265, 236), (273, 277, 331, 329), (216, 234, 251, 217), (234, 233, 252, 251), (307, 308, 292, 291), (303, 307, 291, 285), (305, 306, 290, 289), (302, 305, 289, 288), (304, 302, 288, 287), (306, 301, 286, 290), (308, 304, 287, 292), (301, 303, 285, 286), (313, 299, 300, 314), (316, 295, 296, 310), (312, 298, 294, 309), (314, 300, 295, 316), (309, 294, 293, 315), (310, 296, 297, 311), (315, 293, 299, 313), (311, 297, 298, 312), (263, 262, 292, 289), (289, 292, 287, 288), (281, 299, 298, 284), (282, 283, 297, 300), (295, 300, 297, 296), (298, 299, 293, 294), (228, 227, 303, 301), (258, 226, 304, 308), (260, 228, 301, 306), (226, 225, 302, 304), (225, 259, 305, 302), (259, 260, 306, 305), (227, 257, 307, 303), (249, 236, 317, 319), (279, 311, 312, 280), (247, 315, 313, 277), (245, 310, 311, 279), (248, 309, 315, 247), (278, 314, 316, 246), (280, 312, 309, 248), (246, 316, 310, 245), (250, 254, 322, 320), (329, 331, 332, 330), (327, 329, 330, 328), (325, 327, 328, 326), (321, 322, 324, 323), (319, 320, 322, 321), (317, 318, 320, 319), (317, 325, 326, 318), (323, 324, 336, 335), (331, 333, 334, 332), (314, 278, 332, 334), (308, 307, 335, 336), (274, 270, 328, 330), (257, 253, 321, 323), (236, 265, 325, 317), (265, 269, 327, 325), (313, 314, 334, 333), (254, 258, 324, 322), (266, 235, 318, 326), (270, 266, 326, 328), (253, 249, 319, 321), (337, 338, 342, 341, 340, 339), (343, 345, 346, 347, 348, 344), (338, 344, 348, 342), (341, 347, 346, 340), (339, 345, 343, 337), (342, 348, 347, 341), (340, 346, 345, 339), (337, 343, 344, 338)])
me_cylinder_201.polygons.foreach_set('material_index', [1, 1, 1, 1, 1, 1, 1, 1, 1, 1, 1, 1, 1, 1, 1, 1, 1, 1, 1, 1, 1, 1, 1, 1, 1, 1, 1, 1, 1, 1, 1, 1, 1, 1, 1, 1, 1, 1, 1, 1, 1, 1, 1, 1, 1, 1, 1, 1, 1, 1, 1, 1, 1, 1, 1, 1, 1, 1, 1, 1, 1, 1, 1, 1, 1, 1, 1, 1, 1, 1, 1, 1, 1, 1, 1, 1, 1, 1, 1, 1, 1, 1, 1, 1, 1, 1, 1, 1, 1, 1, 1, 1, 1, 1, 1, 1, 1, 1, 1, 1, 1, 1, 1, 1, 1, 1, 1, 1, 1, 1, 1, 1, 1, 1, 1, 1, 1, 1, 1, 1, 1, 1, 1, 0, 1, 1, 1, 1, 1, 0, 0, 0, 0, 0, 0, 1, 1, 1, 1, 1, 1, 1, 1, 1, 1, 1, 1, 1, 1, 1, 1, 1, 1, 1, 1, 1, 1, 1, 1, 1, 1, 1, 1, 1, 1, 1, 1, 0, 1, 1, 1, 1, 1, 1, 1, 1, 1, 1, 0, 0, 0, 0, 0, 0, 0, 0, 0, 1, 1, 1, 1, 1, 1, 1, 1, 1, 1, 1, 1, 1, 1, 1, 1, 1, 1, 1, 1, 1, 1, 1, 1, 1, 1, 1, 1, 1, 0, 0, 0, 0, 0, 0, 0, 0, 0, 0, 0, 0, 0, 0, 0, 0, 0, 0, 0, 0, 0, 0, 0, 0, 0, 0, 0, 0, 0, 0, 0, 0, 0, 0, 0, 0, 0, 0, 0, 0, 0, 0, 0, 0, 0, 0, 0, 0, 0, 0, 0, 0, 0, 0, 0, 0, 0, 0, 0, 0, 0, 0, 0, 0, 0, 0, 0, 0, 0, 0, 0, 0, 0, 0, 0, 0, 0, 0, 0, 0, 0, 0, 0, 0, 0, 0, 0, 0, 0, 0, 0, 0, 0, 0, 0, 0, 0, 0, 0, 0, 0, 0, 1, 1, 1, 1, 1, 1, 1, 1, 1, 0, 0, 0, 0, 0, 0, 0, 0, 0, 0, 0, 0, 0, 0, 0, 0, 0, 0, 0])
me_cylinder_201.materials.append(mat_light)
me_cylinder_201.materials.append(mat_dark)
me_cylinder_201.use_remesh_preserve_volume = False
me_cylinder_201.use_remesh_preserve_attributes = False
me_cylinder_201.use_mirror_vertex_groups = False
me_cylinder_201.update()

# ---- objects
ob_bomber_1_base = bpy.data.objects.new('Bomber_1_Base', me_cylinder_136)
ob_bomber_1_gun = bpy.data.objects.new('Bomber_1_Gun', me_cylinder_200)
ob_bomber_1_mid = bpy.data.objects.new('Bomber_1_Mid', me_cylinder_201)

# ---- transforms, parenting, visibility, modifiers, constraints
ob_bomber_1_base.location = (0.0, 0.0, 0.0)
ob_bomber_1_base.lineart.crease_threshold = 0.0
ob_bomber_1_gun.location = (0.0, 0.0, 1.562)
ob_bomber_1_gun.lineart.crease_threshold = 0.0
ob_bomber_1_mid.location = (0.0, 0.0, 0.0)
ob_bomber_1_mid.lineart.crease_threshold = 0.0

# ---- collection membership
col_collection_1.objects.link(ob_bomber_1_base)
col_collection_1.objects.link(ob_bomber_1_gun)
col_collection_1.objects.link(ob_bomber_1_mid)

# ---- scene / render settings (as saved in the file)
scene.frame_start = 1; scene.frame_end = 250; scene.frame_set(0)
scene.render.engine = 'CYCLES'
scene.render.resolution_x = 1000
scene.render.resolution_y = 1000
scene.render.dither_intensity = 0.0
scene.cycles.samples = 200
scene.cycles.sampling_pattern = 'TABULATED_SOBOL'
scene.cycles.light_sampling_threshold = 0.0
scene.cycles.use_adaptive_sampling = False
scene.cycles.use_light_tree = False
scene.cycles.caustics_reflective = False
scene.cycles.caustics_refractive = False
scene.cycles.blur_glossy = 0.0
scene.cycles.max_bounces = 2
scene.cycles.pixel_filter_type = 'GAUSSIAN'
scene.cycles.sample_clamp_indirect = 0.0
scene.view_settings.view_transform = 'Standard'
bpy.context.view_layer.update()

# ---- added for rendering (the .blend has no active camera): camera
cam_auto = bpy.data.cameras.new('AutoCamera')
cam_auto.lens = 50.0
cam_auto.sensor_width = 36.0
cam_auto.clip_end = 1000.0
ob_auto_camera = bpy.data.objects.new('AutoCamera', cam_auto)
scene.collection.objects.link(ob_auto_camera)
ob_auto_camera.location = (3.30616, -4.24833, 3.78706)
ob_auto_camera.rotation_euler = (1.09748, -7.21219e-08, 0.694738)
scene.camera = ob_auto_camera
bpy.context.view_layer.update()
